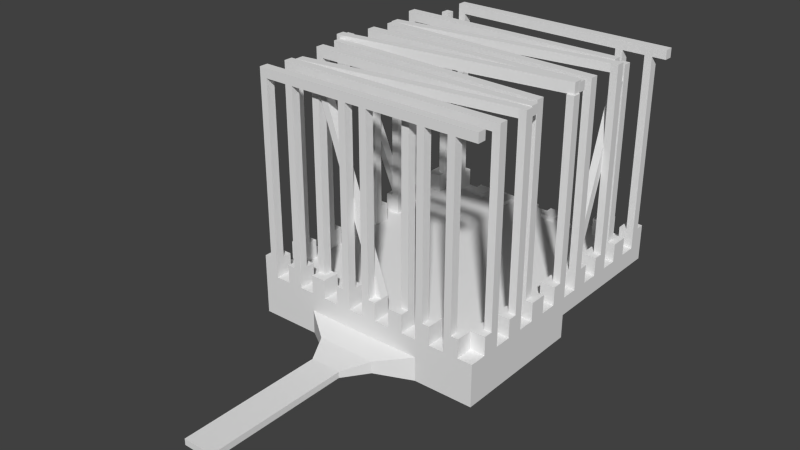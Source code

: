 # Source: Cage.blend  (saved by Blender 2.75.0; exported with 4.5.12 LTS)
import bpy
from mathutils import Matrix  # noqa: F401  (used for matrix-valued properties, if any)

bpy.ops.wm.read_factory_settings(use_empty=True)
scene = bpy.context.scene
scene.name = 'Scene'

# ---- collections
col_collection_1 = bpy.data.collections.new('Collection 1'); scene.collection.children.link(col_collection_1)

# ---- world
world_world = bpy.data.worlds.new('World'); scene.world = world_world
world_world.color = (0.05088, 0.05088, 0.05088)
world_world.use_sun_shadow = False
world_world.sun_shadow_jitter_overblur = 0.0
world_world.cycles.sampling_method = 'MANUAL'
world_world.cycles.sample_map_resolution = 256

# ---- meshes
me_cube_001 = bpy.data.meshes.new('Cube.001')
me_cube_001.from_pydata([(-3.033, -6.219, -0.06684), (-3.033, -6.219, 0.4096), (-3.033, 1.0, -0.06684), (-3.033, 1.0, 0.4096), (3.161, -6.219, -0.06684), (3.161, -6.219, 0.4096), (3.161, 1.0, -0.06684), (3.161, 1.0, 0.4096), (-3.033, -2.609, 0.4096), (0.06412, 1.0, 0.4096), (3.161, -2.609, 0.4096), (0.06412, -6.219, 0.4096), (0.4625, -11.18, -0.2965), (-3.033, -0.8047, 0.4096), (1.613, 1.0, 0.4096), (3.161, -4.414, 0.4096), (-1.484, -6.219, 0.4096), (-3.033, -4.414, 0.4096), (-1.484, 1.0, 0.4096), (3.161, -0.8047, 0.4096), (1.613, -6.219, 0.4096), (0.4625, -7.467, -0.3761), (0.4625, -11.18, -0.3761), (0.4625, -7.467, -0.4556), (0.06412, -6.786, -0.5289), (0.8292, -6.786, -0.2233), (1.613, -6.219, -0.6853), (0.06412, -0.8047, -1.077), (-3.033, 0.09765, 0.4096), (2.387, 1.0, 0.4096), (3.161, -5.316, 0.4096), (-2.259, -6.219, 0.4096), (-3.033, -3.512, 0.4096), (-0.7101, 1.0, 0.4096), (3.161, -1.707, 0.4096), (0.8383, -6.219, 0.4096), (3.161, -6.219, -0.3761), (0.06412, -7.467, -0.2965), (-3.033, -1.707, 0.4096), (0.8383, 1.0, 0.4096), (3.161, -3.512, 0.4096), (-0.7101, -6.219, 0.4096), (-3.033, -5.316, 0.4096), (-2.259, 1.0, 0.4096), (3.161, 0.09765, 0.4096), (2.387, -6.219, 0.4096), (0.06412, -11.18, -0.2965), (0.06412, -6.786, -0.2233), (-0.3343, -7.467, -0.2965), (1.613, -2.609, -0.6853), (-0.3343, -11.18, -0.3761), (0.06412, -6.219, -0.6853), (0.06412, -11.18, -0.3761), (0.8292, -6.786, -0.3761), (1.613, -6.219, -0.06684), (-0.3343, -11.18, -0.4556), (-1.484, -0.8047, -1.077), (-0.3343, -7.467, -0.3761), (1.613, -0.8047, -0.06684), (0.4625, -7.467, -0.2965), (3.161, -0.8047, -0.06684), (-1.484, -6.219, -0.3761), (1.613, -6.219, -0.3761), (1.613, 1.0, -0.06684), (0.06412, -2.609, -1.077), (1.613, -2.609, -1.077), (-3.033, -6.219, -0.3761), (-3.033, -2.609, -0.06684), (0.06412, -11.18, -0.4556), (-1.484, -2.609, -0.06684), (2.387, 0.09765, 0.4096), (-0.701, -6.786, -0.3761), (-0.701, -6.786, -0.5289), (-0.3343, -7.467, -0.4556), (-2.259, 0.09765, 0.4096), (-3.033, 0.5488, 0.4096), (2.774, 1.0, 0.4096), (3.161, -5.768, 0.4096), (-2.646, -6.219, 0.4096), (-3.033, -3.061, 0.4096), (-0.323, 1.0, 0.4096), (3.161, -2.158, 0.4096), (0.4512, -6.219, 0.4096), (-2.646, -2.609, 0.4096), (0.06412, -5.768, 0.4096), (-3.033, -1.256, 0.4096), (1.225, 1.0, 0.4096), (3.161, -3.963, 0.4096), (-1.097, -6.219, 0.4096), (-3.033, -4.865, 0.4096), (-1.871, 1.0, 0.4096), (3.161, -0.3535, 0.4096), (2.0, -6.219, 0.4096), (1.613, -5.768, 0.4096), (-2.646, -4.414, 0.4096), (-1.484, -5.768, 0.4096), (-2.646, -0.8047, 0.4096), (-3.033, -0.3535, 0.4096), (2.0, 1.0, 0.4096), (3.161, -4.865, 0.4096), (-1.871, -6.219, 0.4096), (-3.033, -3.963, 0.4096), (-1.097, 1.0, 0.4096), (3.161, -1.256, 0.4096), (1.225, -6.219, 0.4096), (-3.033, -2.158, 0.4096), (0.4512, 1.0, 0.4096), (3.161, -3.061, 0.4096), (-0.323, -6.219, 0.4096), (-3.033, -5.768, 0.4096), (-2.646, 1.0, 0.4096), (3.161, 0.5488, 0.4096), (2.774, -6.219, 0.4096), (2.774, -2.609, 0.4096), (0.06412, 0.5488, 0.4096), (2.774, -0.8047, 0.4096), (1.613, 0.5488, 0.4096), (2.774, -4.414, 0.4096), (-1.484, 0.5488, 0.4096), (-3.033, -0.8047, -0.06684), (-3.033, -2.609, -0.6853), (-0.7101, 0.5488, 0.4096), (-2.646, -1.707, 0.4096), (1.613, -0.8047, -1.077), (-1.484, 1.0, -0.06684), (-1.484, -0.8047, -0.06684), (-1.484, -6.219, -0.6853), (-0.7101, -5.768, 0.4096), (-2.646, -5.316, 0.4096), (0.06412, -6.219, -0.06684), (-2.259, -5.768, 0.4096), (0.06412, -2.609, -0.06684), (2.774, -3.512, 0.4096), (0.8292, -6.786, -0.5289), (0.4625, -11.18, -0.4556), (3.161, -6.219, -0.6853), (2.774, -5.316, 0.4096), (2.387, -5.768, 0.4096), (0.06412, -2.609, -0.6853), (0.06412, -7.467, -0.4556), (3.161, -2.609, -0.6853), (0.8383, -5.768, 0.4096), (1.613, -2.609, -0.06684), (2.774, 0.09765, 0.4096), (0.06412, -0.8047, -0.06684), (2.387, 0.5488, 0.4096), (2.774, -1.707, 0.4096), (-0.701, -6.786, -0.2233), (-1.484, -2.609, -0.6853), (-0.3343, -11.18, -0.2965), (-3.033, -6.219, -0.6853), (0.8383, 0.5488, 0.4096), (-2.646, -3.512, 0.4096), (-1.484, -2.609, -1.077), (-1.484, -6.219, -0.06684), (-2.646, 0.09765, 0.4096), (3.161, -2.609, -0.06684), (0.06412, 1.0, -0.06684), (-2.259, 0.5488, 0.4096), (-1.871, 0.5488, 0.4096), (-2.646, -0.3535, 0.4096), (-2.646, -3.963, 0.4096), (1.225, 0.5488, 0.4096), (2.774, -1.256, 0.4096), (2.774, -2.158, 0.4096), (2.774, 0.5488, 0.4096), (2.774, -0.3535, 0.4096), (1.225, -5.768, 0.4096), (0.4512, -5.768, 0.4096), (2.774, -4.865, 0.4096), (2.774, -5.768, 0.4096), (2.0, -5.768, 0.4096), (2.774, -3.061, 0.4096), (2.774, -3.963, 0.4096), (-1.871, -5.768, 0.4096), (-2.646, -5.768, 0.4096), (-0.323, -5.768, 0.4096), (-1.097, -5.768, 0.4096), (-2.646, -2.158, 0.4096), (-0.323, 0.5488, 0.4096), (-1.097, 0.5488, 0.4096), (-2.646, -1.256, 0.4096), (-2.646, -4.865, 0.4096), (2.0, 0.5488, 0.4096), (0.4512, 0.5488, 0.4096), (-2.646, -3.061, 0.4096), (-2.646, 0.5488, 0.4096), (2.774, 1.0, 0.8897), (3.161, 1.0, 0.8897), (-2.646, -6.219, 0.8897), (-3.033, -6.219, 0.8897), (-0.323, 1.0, 0.5176), (0.06412, 1.0, 0.5176), (0.4512, -6.219, 0.8897), (0.06412, -6.219, 0.8897), (-2.646, -2.609, 0.8897), (-3.033, -2.609, 0.8897), (0.06412, -5.768, 0.8897), (1.225, 1.0, 0.5176), (1.613, 1.0, 0.5176), (-1.097, -6.219, 0.8897), (-1.484, -6.219, 0.8897), (-1.871, 1.0, 0.5176), (-1.484, 1.0, 0.5176), (2.0, -6.219, 0.8897), (1.613, -6.219, 0.8897), (1.613, -5.768, 0.8897), (-2.646, -4.414, 0.8897), (-3.033, -4.414, 0.8897), (-1.484, -5.768, 0.8897), (-2.646, -0.8047, 0.8897), (-3.033, -0.8047, 0.8897), (2.0, 1.0, 0.8897), (2.387, 1.0, 0.8897), (-1.871, -6.219, 0.8897), (-2.259, -6.219, 0.8897), (-1.097, 1.0, 0.5176), (-0.7101, 1.0, 0.5176), (1.225, -6.219, 0.8897), (0.8383, -6.219, 0.8897), (0.4512, 1.0, 0.5176), (0.8383, 1.0, 0.5176), (-0.323, -6.219, 0.8897), (-0.7101, -6.219, 0.8897), (-2.646, 1.0, 0.8897), (-2.259, 1.0, 0.8897), (2.774, -6.219, 0.8897), (2.387, -6.219, 0.8897), (-2.646, -1.707, 0.8897), (-3.033, -1.707, 0.8897), (-0.7101, -5.768, 0.8897), (-2.646, -5.316, 0.8897), (-3.033, -5.316, 0.8897), (-2.259, -5.768, 0.8897), (2.387, -5.768, 0.8897), (0.8383, -5.768, 0.8897), (-2.646, -3.512, 0.8897), (-3.033, -3.512, 0.8897), (-2.646, 0.09765, 0.8897), (-3.033, 0.09765, 0.8897), (-3.033, 0.5488, 0.8897), (3.161, -5.316, 0.8897), (3.161, -5.768, 0.8897), (-3.033, -3.061, 0.8897), (3.161, -1.707, 0.8897), (3.161, -2.158, 0.8897), (-3.033, -1.256, 0.8897), (3.161, -3.512, 0.8897), (3.161, -3.963, 0.8897), (-3.033, -4.865, 0.8897), (3.161, 0.09765, 0.8897), (3.161, -0.3535, 0.8897), (-3.033, -0.3535, 0.8897), (3.161, -4.414, 0.8897), (3.161, -4.865, 0.8897), (-3.033, -3.963, 0.8897), (3.161, -0.8047, 0.8897), (3.161, -1.256, 0.8897), (-3.033, -2.158, 0.8897), (3.161, -2.609, 0.8897), (3.161, -3.061, 0.8897), (-3.033, -5.768, 0.8897), (3.161, 0.5488, 0.8897), (2.774, -2.609, 0.8897), (0.06412, 0.5488, 0.5176), (2.774, -0.8047, 0.8897), (1.613, 0.5488, 0.5176), (2.774, -4.414, 0.8897), (-1.484, 0.5488, 0.5176), (-0.7101, 0.5488, 0.5176), (2.774, -3.512, 0.8897), (2.774, -5.316, 0.8897), (2.774, 0.09765, 0.8897), (2.387, 0.5488, 0.8897), (2.774, -1.707, 0.8897), (0.8383, 0.5488, 0.5176), (-2.259, 0.5488, 0.8897), (-1.871, 0.5488, 0.5176), (-2.646, -0.3535, 0.8897), (-2.646, -3.963, 0.8897), (1.225, 0.5488, 0.5176), (2.774, -1.256, 0.8897), (2.774, -2.158, 0.8897), (2.774, 0.5488, 0.8897), (2.774, -0.3535, 0.8897), (1.225, -5.768, 0.8897), (0.4512, -5.768, 0.8897), (2.774, -4.865, 0.8897), (2.774, -5.768, 0.8897), (2.0, -5.768, 0.8897), (2.774, -3.061, 0.8897), (2.774, -3.963, 0.8897), (-1.871, -5.768, 0.8897), (-2.646, -5.768, 0.8897), (-0.323, -5.768, 0.8897), (-1.097, -5.768, 0.8897), (-2.646, -2.158, 0.8897), (-0.323, 0.5488, 0.5176), (-1.097, 0.5488, 0.5176), (-2.646, -1.256, 0.8897), (-2.646, -4.865, 0.8897), (2.0, 0.5488, 0.8897), (0.4512, 0.5488, 0.5176), (-2.646, -3.061, 0.8897), (-2.646, 0.5488, 0.8897), (2.967, 1.0, 0.8897), (-2.839, -6.219, 0.8897), (0.2577, -6.219, 0.8897), (-2.839, -2.609, 0.8897), (0.06412, -5.993, 0.8897), (-1.291, -6.219, 0.8897), (1.806, -6.219, 0.8897), (1.613, -5.993, 0.8897), (-2.839, -4.414, 0.8897), (-1.484, -5.993, 0.8897), (-2.839, -0.8047, 0.8897), (2.193, 1.0, 0.8897), (-2.065, -6.219, 0.8897), (1.032, -6.219, 0.8897), (-0.5165, -6.219, 0.8897), (-2.452, 1.0, 0.8897), (2.58, -6.219, 0.8897), (-2.839, -1.707, 0.8897), (-0.7101, -5.993, 0.8897), (-2.839, -5.316, 0.8897), (-2.259, -5.993, 0.8897), (2.387, -5.993, 0.8897), (0.8383, -5.993, 0.8897), (-2.839, -3.512, 0.8897), (-2.839, 0.09765, 0.8897), (-3.033, 0.3232, 0.8897), (3.161, -5.542, 0.8897), (-3.033, -3.286, 0.8897), (3.161, -1.933, 0.8897), (-3.033, -1.481, 0.8897), (3.161, -3.737, 0.8897), (-3.033, -5.091, 0.8897), (3.161, -0.1279, 0.8897), (-3.033, -0.5791, 0.8897), (3.161, -4.64, 0.8897), (-3.033, -4.189, 0.8897), (3.161, -1.03, 0.8897), (-3.033, -2.384, 0.8897), (3.161, -2.835, 0.8897), (-3.033, -5.993, 0.8897), (3.161, 0.7744, 0.8897), (2.967, -2.609, 0.8897), (2.967, -0.8047, 0.8897), (2.967, -4.414, 0.8897), (2.967, -3.512, 0.8897), (2.967, -5.316, 0.8897), (2.967, 0.09765, 0.8897), (2.387, 0.7744, 0.8897), (2.967, -1.707, 0.8897), (-2.259, 0.7744, 0.8897), (-2.839, -0.3535, 0.8897), (-2.646, -0.5791, 0.8897), (-2.839, -3.963, 0.8897), (-2.646, -4.189, 0.8897), (2.967, -1.256, 0.8897), (2.774, -1.03, 0.8897), (2.967, -2.158, 0.8897), (2.774, -1.933, 0.8897), (2.967, 0.5488, 0.8897), (2.774, 0.7744, 0.8897), (2.967, -0.3535, 0.8897), (2.774, -0.1279, 0.8897), (1.032, -5.768, 0.8897), (1.225, -5.993, 0.8897), (0.2577, -5.768, 0.8897), (0.4512, -5.993, 0.8897), (2.967, -4.865, 0.8897), (2.774, -4.64, 0.8897), (2.58, -5.768, 0.8897), (2.967, -5.768, 0.8897), (2.774, -5.993, 0.8897), (2.774, -5.542, 0.8897), (1.806, -5.768, 0.8897), (2.0, -5.993, 0.8897), (2.967, -3.061, 0.8897), (2.774, -2.835, 0.8897), (2.967, -3.963, 0.8897), (2.774, -3.737, 0.8897), (-2.065, -5.768, 0.8897), (-1.871, -5.993, 0.8897), (-2.839, -5.768, 0.8897), (-2.646, -5.993, 0.8897), (-0.5165, -5.768, 0.8897), (-0.323, -5.993, 0.8897), (-1.291, -5.768, 0.8897), (-1.097, -5.993, 0.8897), (-2.839, -2.158, 0.8897), (-2.646, -2.384, 0.8897), (-2.839, -1.256, 0.8897), (-2.646, -1.481, 0.8897), (-2.839, -4.865, 0.8897), (-2.646, -5.091, 0.8897), (2.193, 0.5488, 0.8897), (2.0, 0.7744, 0.8897), (-2.839, -3.061, 0.8897), (-2.646, -3.286, 0.8897), (-2.839, 0.5488, 0.8897), (-2.452, 0.5488, 0.8897), (-2.646, 0.3232, 0.8897), (-2.646, 0.7744, 0.8897), (-2.452, 0.7744, 0.8897), (-2.839, 0.3232, 0.8897), (-2.839, -3.286, 0.8897), (2.193, 0.7744, 0.8897), (-2.839, -5.091, 0.8897), (-2.839, -1.481, 0.8897), (-2.839, -2.384, 0.8897), (-1.291, -5.993, 0.8897), (-0.5165, -5.993, 0.8897), (-2.839, -5.993, 0.8897), (-2.065, -5.993, 0.8897), (2.967, -3.737, 0.8897), (2.967, -2.835, 0.8897), (1.806, -5.993, 0.8897), (2.967, -5.542, 0.8897), (2.58, -5.993, 0.8897), (2.967, -4.64, 0.8897), (0.2577, -5.993, 0.8897), (1.032, -5.993, 0.8897), (2.967, -0.1279, 0.8897), (2.967, 0.7744, 0.8897), (2.967, -1.933, 0.8897), (2.967, -1.03, 0.8897), (-2.839, -4.189, 0.8897), (-2.839, -0.5791, 0.8897), (0.2577, -6.219, 5.464), (0.06412, -6.219, 5.464), (0.06412, -5.993, 5.464), (1.806, -6.219, 5.464), (1.613, -6.219, 5.464), (1.613, -5.993, 5.464), (-2.839, -0.8047, 5.464), (-3.033, -0.8047, 5.464), (2.58, -6.219, 5.464), (2.387, -6.219, 5.464), (2.387, -5.993, 5.464), (-2.839, -3.512, 5.464), (-3.033, -3.512, 5.464), (3.161, -1.933, 5.464), (3.161, -2.158, 5.464), (3.161, 0.7744, 5.464), (3.161, 0.5488, 5.464), (2.387, 0.7744, 5.464), (2.387, 0.5488, 5.464), (-2.259, 0.7744, 5.464), (-2.259, 0.5488, 5.464), (-2.646, -4.189, 5.464), (-2.646, -4.414, 5.464), (2.967, -0.3535, 5.464), (2.774, -0.3535, 5.464), (2.774, -0.1279, 5.464), (2.967, -3.963, 5.464), (2.774, -3.963, 5.464), (2.774, -3.737, 5.464), (-1.871, -5.993, 5.464), (-1.871, -6.219, 5.464), (-2.646, -5.993, 5.464), (-2.646, -6.219, 5.464), (-0.323, -5.993, 5.464), (-0.323, -6.219, 5.464), (-1.291, -5.768, 5.464), (-1.484, -5.768, 5.464), (-2.646, -2.384, 5.464), (-2.646, -2.609, 5.464), (-2.646, -1.481, 5.464), (-2.646, -1.707, 5.464), (-2.646, -5.091, 5.464), (-2.646, -5.316, 5.464), (-2.839, -6.219, 5.464), (-2.839, -2.609, 5.464), (-2.839, -4.414, 5.464), (-1.484, -5.993, 5.464), (-2.065, -6.219, 5.464), (-0.5165, -6.219, 5.464), (-2.839, -1.707, 5.464), (-2.839, -5.316, 5.464), (3.161, -5.316, 5.464), (3.161, -5.542, 5.464), (-3.033, -3.286, 5.464), (-3.033, -0.5791, 5.464), (3.161, -4.414, 5.464), (3.161, -4.64, 5.464), (3.161, -0.8047, 5.464), (3.161, -1.03, 5.464), (3.161, -2.609, 5.464), (3.161, -2.835, 5.464), (2.967, -2.609, 5.464), (2.967, -0.8047, 5.464), (2.967, -4.414, 5.464), (2.967, -5.316, 5.464), (2.967, -2.158, 5.464), (2.967, 0.5488, 5.464), (1.225, -5.768, 5.464), (1.032, -5.768, 5.464), (1.225, -5.993, 5.464), (2.193, 0.5488, 5.464), (-2.646, 0.5488, 5.464), (-2.839, 0.5488, 5.464), (-2.452, 0.5488, 5.464), (-2.646, 0.3232, 5.464), (-2.452, 0.7744, 5.464), (-2.839, 0.3232, 5.464), (-2.839, -3.286, 5.464), (2.193, 0.7744, 5.464), (-2.839, -5.091, 5.464), (-2.839, -1.481, 5.464), (-2.839, -2.384, 5.464), (-1.291, -5.993, 5.464), (-0.5165, -5.993, 5.464), (-2.839, -5.993, 5.464), (-2.065, -5.993, 5.464), (2.967, -3.737, 5.464), (2.967, -2.835, 5.464), (1.806, -5.993, 5.464), (2.967, -5.542, 5.464), (2.58, -5.993, 5.464), (2.967, -4.64, 5.464), (0.2577, -5.993, 5.464), (1.032, -5.993, 5.464), (2.967, -0.1279, 5.464), (2.967, 0.7744, 5.464), (2.967, -1.933, 5.464), (2.967, -1.03, 5.464), (-2.839, -4.189, 5.464), (-2.839, -0.5791, 5.464), (2.967, -0.373, 5.081), (2.774, -0.373, 5.081), (2.774, -0.5986, 5.081), (2.967, -0.5986, 5.081), (-1.057, -5.768, 5.346), (-1.25, -5.768, 5.346), (-1.057, -5.993, 5.346), (-1.25, -5.993, 5.346), (-3.033, -3.335, 5.694), (-3.033, -3.109, 5.694), (-2.839, -3.109, 5.694), (-2.839, -3.335, 5.694), (-2.839, -0.8047, 5.702), (-3.033, -0.8047, 5.702), (-2.259, 0.7744, 5.702), (-2.259, 0.5488, 5.702), (-2.646, -4.189, 5.702), (-2.646, -4.414, 5.702), (-2.646, -5.993, 5.702), (-2.646, -6.219, 5.702), (-2.646, -2.384, 5.702), (-2.646, -2.609, 5.702), (-2.839, -6.219, 5.702), (-2.839, -2.609, 5.702), (-2.839, -4.414, 5.702), (-3.033, -0.5791, 5.702), (-2.452, 0.5488, 5.702), (-2.452, 0.7744, 5.702), (-2.839, -2.384, 5.702), (-2.839, -5.993, 5.702), (-2.839, -4.189, 5.702), (-2.839, -0.5791, 5.702), (3.516, 0.7744, 5.464), (3.516, 0.5488, 5.464), (3.129, -4.189, 5.464), (3.129, -4.414, 5.464), (3.129, -5.993, 5.464), (3.129, -6.219, 5.464), (3.129, -2.384, 5.464), (3.129, -2.609, 5.464), (2.936, -0.5791, 5.464), (2.936, -0.8047, 5.464), (3.516, 0.7744, 5.702), (3.516, 0.5488, 5.702), (3.129, -4.189, 5.702), (3.129, -4.414, 5.702), (3.129, -5.993, 5.702), (3.129, -6.219, 5.702), (3.129, -2.384, 5.702), (3.129, -2.609, 5.702), (2.936, -0.5791, 5.702), (2.936, -0.8047, 5.702), (3.161, -1.933, 5.685), (3.161, -2.158, 5.685), (3.161, -5.316, 5.685), (3.161, -5.542, 5.685), (3.161, -4.414, 5.685), (3.161, -4.64, 5.685), (3.161, -0.8047, 5.685), (3.161, -1.03, 5.685), (2.967, -0.8047, 5.685), (2.967, -4.414, 5.685), (2.967, -5.316, 5.685), (2.967, -2.158, 5.685), (2.967, -5.542, 5.685), (2.967, -4.64, 5.685), (2.967, -1.933, 5.685), (2.967, -1.03, 5.685), (-2.834, -1.492, 5.464), (-2.834, -1.718, 5.464), (-2.834, -1.492, 5.685), (-2.834, -1.718, 5.685), (-2.795, -1.705, 5.464), (-2.795, -1.931, 5.464), (-2.795, -1.705, 5.685), (-2.795, -1.931, 5.685), (-2.631, -5.084, 5.464), (-2.631, -5.31, 5.464), (-2.631, -5.084, 5.685), (-2.631, -5.31, 5.685), (-2.754, -5.313, 5.464), (-2.754, -5.539, 5.464), (-2.754, -5.313, 5.685), (-2.754, -5.539, 5.685), (-2.839, -3.512, 5.748), (-3.033, -3.512, 5.748), (-3.033, -3.286, 5.748), (-2.839, -3.286, 5.748), (3.127, -2.549, 5.464), (3.127, -2.774, 5.464), (3.127, -2.549, 5.748), (3.127, -2.774, 5.748), (2.967, -3.963, 5.664), (2.774, -3.963, 5.664), (2.774, -3.737, 5.664), (2.967, -3.737, 5.664), (-2.92, -3.505, 5.464), (-2.92, -3.731, 5.464), (-2.92, -3.505, 5.664), (-2.92, -3.731, 5.664)], [], [(1, 109, 42, 89, 17, 101, 32, 79, 8, 105, 38, 85, 13, 97, 28, 75, 3, 2, 119, 67, 0), (3, 110, 43, 90, 18, 102, 33, 80, 9, 106, 39, 86, 14, 98, 29, 76, 7, 6, 63, 157, 124, 2), (7, 111, 44, 91, 19, 103, 34, 81, 10, 107, 40, 87, 15, 99, 30, 77, 5, 4, 156, 60, 6), (5, 112, 45, 92, 20, 104, 35, 82, 11, 108, 41, 88, 16, 100, 31, 78, 1, 0, 154, 129, 54, 4), (58, 63, 6, 60), (186, 110, 3, 75), (185, 83, 8, 79), (184, 106, 9, 114), (183, 98, 14, 116), (139, 23, 134, 68), (182, 94, 17, 89), (181, 96, 13, 85), (72, 24, 139, 73), (180, 102, 18, 118), (24, 133, 23, 139), (179, 80, 33, 121), (178, 122, 38, 105), (21, 59, 12, 22), (51, 138, 49, 140, 135, 26), (26, 62, 53, 133), (175, 128, 42, 109), (67, 119, 125, 69), (119, 2, 124, 125), (147, 71, 57, 48), (131, 69, 153, 64), (52, 50, 55, 68), (144, 58, 123, 27), (142, 131, 64, 65), (165, 76, 29, 145), (73, 139, 68, 55), (53, 25, 59, 21), (162, 86, 39, 151), (161, 152, 32, 101), (160, 155, 28, 97), (125, 124, 157, 144), (159, 90, 43, 158), (69, 125, 56, 153), (153, 56, 27, 64), (167, 141, 235, 367, 285), (131, 142, 49, 138), (89, 42, 232, 336, 249), (144, 157, 63, 58), (156, 4, 36, 135, 140), (179, 114, 264, 297), (142, 156, 140, 49), (129, 154, 147, 47), (46, 149, 50, 52), (4, 54, 62, 36), (42, 128, 231, 324, 232), (48, 57, 50, 149), (34, 103, 163, 146), (143, 166, 284, 366, 272), (10, 81, 164, 113), (87, 40, 247, 335, 248), (143, 165, 145, 70), (44, 111, 165, 143), (127, 41, 223, 323, 230), (47, 147, 48, 37), (19, 91, 166, 115), (166, 91, 251, 365, 284), (12, 46, 52, 22), (13, 96, 210, 315, 211), (20, 93, 167, 104), (71, 72, 73, 57), (83, 178, 296, 392, 195), (35, 141, 168, 82), (61, 126, 72, 71), (30, 99, 169, 136), (85, 38, 229, 334, 246), (30, 136, 271, 350, 241), (5, 77, 170, 112), (76, 165, 283, 364, 187), (95, 16, 201, 314, 209), (45, 137, 171, 92), (154, 61, 71, 147), (40, 107, 172, 132), (178, 105, 258, 391, 296), (37, 48, 149, 46), (15, 87, 173, 117), (165, 111, 262, 363, 283), (54, 129, 47, 25), (17, 94, 207, 313, 208), (16, 95, 174, 100), (150, 120, 148, 138, 51, 126), (88, 177, 295, 390, 200), (31, 130, 175, 78), (0, 67, 120, 150, 66), (81, 34, 244, 333, 245), (11, 84, 176, 108), (40, 132, 270, 349, 247), (41, 127, 177, 88), (51, 26, 133, 24), (146, 164, 282, 362, 274), (57, 73, 55, 50), (69, 131, 138, 148), (36, 62, 26, 135), (133, 53, 21, 23), (177, 95, 209, 389, 295), (64, 27, 123, 65), (61, 66, 150, 126), (93, 20, 205, 312, 206), (38, 122, 228, 322, 229), (62, 54, 25, 53), (58, 142, 65, 123), (79, 32, 237, 332, 243), (142, 58, 60, 156), (67, 69, 148, 120), (154, 0, 66, 61), (126, 51, 24, 72), (125, 144, 27, 56), (164, 81, 245, 361, 282), (25, 47, 37, 59), (22, 52, 68, 134), (108, 176, 294, 388, 222), (77, 30, 241, 331, 242), (23, 21, 22, 134), (59, 37, 46, 12), (115, 163, 281, 360, 265), (74, 158, 186, 155), (176, 127, 230, 387, 294), (268, 203, 202, 277), (429, 355, 252, 338), (428, 357, 255, 340), (266, 199, 198, 280), (427, 347, 265, 360), (362, 426, 533, 532), (425, 305, 187, 364), (424, 351, 272, 366), (423, 367, 235, 327), (422, 369, 197, 309), (421, 348, 267, 372), (420, 373, 234, 326), (419, 350, 271, 376), (418, 377, 206, 312), (417, 346, 263, 380), (416, 349, 270, 382), (415, 383, 233, 325), (414, 385, 261, 344), (413, 387, 230, 323), (415, 317, 477, 515), (411, 391, 258, 342), (264, 192, 191, 297), (269, 217, 216, 298), (334, 410, 541, 538), (409, 395, 249, 336), (408, 316, 212, 398), (275, 221, 220, 302), (407, 399, 243, 332), (406, 401, 240, 330), (405, 320, 224, 404), (130, 31, 215, 325, 233), (80, 179, 297, 191), (29, 98, 212, 316, 213), (91, 44, 250, 337, 251), (44, 143, 272, 351, 250), (104, 167, 285, 368, 218), (180, 121, 269, 298), (31, 100, 214, 317, 215), (145, 29, 213, 352, 273), (168, 84, 197, 369, 286), (34, 146, 274, 353, 244), (102, 180, 298, 216), (33, 102, 216, 217), (181, 85, 246, 393, 299), (82, 168, 286, 370, 193), (35, 104, 218, 318, 219), (97, 13, 211, 338, 252), (7, 76, 187, 305, 188), (122, 181, 299, 394, 228), (137, 45, 227, 326, 234), (99, 15, 253, 339, 254), (169, 99, 254, 371, 287), (151, 39, 221, 275), (182, 89, 249, 395, 300), (39, 106, 220, 221), (101, 17, 208, 340, 255), (117, 169, 287, 372, 267), (128, 182, 300, 396, 231), (170, 137, 234, 373, 288), (141, 35, 219, 327, 235), (41, 108, 222, 319, 223), (103, 19, 256, 341, 257), (1, 78, 189, 306, 190), (170, 77, 242, 374, 288), (112, 170, 288, 375, 226), (43, 110, 224, 320, 225), (105, 8, 196, 342, 258), (136, 170, 288, 376, 271), (183, 145, 273, 397, 301), (171, 93, 206, 377, 289), (9, 80, 191, 192), (158, 43, 225, 354, 276), (45, 112, 226, 321, 227), (107, 10, 259, 343, 260), (98, 183, 301, 398, 212), (92, 171, 289, 378, 204), (11, 82, 193, 307, 194), (159, 118, 268, 277), (109, 1, 190, 344, 261), (8, 83, 195, 308, 196), (184, 151, 275, 302), (90, 159, 277, 202), (111, 7, 188, 345, 262), (84, 11, 194, 309, 197), (172, 107, 260, 379, 290), (106, 184, 302, 220), (160, 97, 252, 355, 278), (185, 79, 243, 399, 303), (10, 113, 263, 346, 259), (113, 172, 290, 380, 263), (114, 9, 192, 264), (14, 86, 198, 199), (96, 160, 278, 356, 210), (152, 185, 303, 400, 236), (19, 115, 265, 347, 256), (173, 87, 248, 381, 291), (116, 14, 199, 266), (16, 88, 200, 310, 201), (161, 101, 255, 357, 279), (186, 75, 240, 401, 304), (15, 117, 267, 348, 253), (132, 173, 291, 382, 270), (186, 158, 276, 402, 304), (118, 18, 203, 268), (18, 90, 202, 203), (32, 152, 236, 328, 237), (94, 161, 279, 358, 207), (155, 186, 304, 403, 238), (174, 130, 233, 383, 292), (110, 186, 304, 404, 224), (20, 92, 204, 311, 205), (121, 33, 217, 269), (100, 174, 292, 384, 214), (162, 116, 266, 280), (28, 155, 238, 329, 239), (175, 109, 261, 385, 293), (86, 162, 280, 198), (78, 175, 293, 386, 189), (163, 103, 257, 359, 281), (75, 28, 239, 330, 240), (402, 405, 404, 304), (358, 428, 528, 451), (354, 225, 320, 405), (329, 406, 330, 239), (238, 403, 406, 329), (384, 415, 515, 459), (343, 259, 489, 490), (236, 400, 407, 328), (400, 303, 399, 407), (397, 408, 398, 301), (347, 427, 527, 492), (352, 213, 316, 408), (324, 409, 336, 232), (341, 256, 487, 488), (396, 300, 395, 409), (322, 410, 334, 229), (414, 306, 473, 514), (394, 299, 393, 410), (308, 411, 342, 196), (427, 341, 488, 527), (392, 296, 391, 411), (310, 412, 314, 201), (200, 390, 412, 310), (390, 295, 389, 412), (319, 413, 323, 223), (386, 414, 514, 461), (388, 294, 387, 413), (306, 414, 344, 190), (339, 253, 485, 486), (386, 293, 385, 414), (317, 415, 325, 215), (338, 211, 437, 484), (384, 292, 383, 415), (207, 358, 451, 452), (248, 335, 416, 381), (335, 247, 349, 416), (379, 417, 380, 290), (260, 343, 417, 379), (211, 315, 436, 437), (426, 361, 495, 526), (204, 378, 418, 311), (378, 289, 377, 418), (374, 419, 376, 288), (242, 331, 419, 374), (413, 319, 478, 513), (333, 426, 526, 443), (226, 375, 420, 321), (375, 288, 373, 420), (371, 421, 372, 287), (254, 339, 421, 371), (388, 413, 513, 463), (312, 205, 434, 435), (193, 370, 422, 307), (370, 286, 534, 536), (318, 423, 327, 219), (218, 368, 423, 318), (412, 389, 465, 512), (205, 311, 433, 434), (251, 337, 424, 365), (337, 250, 351, 424), (363, 425, 364, 283), (425, 363, 496, 525), (345, 188, 305, 425), (361, 426, 362, 282), (332, 237, 442, 483), (333, 244, 353, 426), (359, 427, 360, 281), (257, 341, 427, 359), (345, 425, 525, 445), (313, 428, 340, 208), (276, 354, 449, 450), (358, 279, 357, 428), (331, 241, 481, 482), (210, 356, 429, 315), (356, 278, 355, 429), (512, 465, 466, 476), (548, 549, 577, 576), (504, 501, 502, 506), (507, 483, 616, 617), (448, 447, 508, 500), (472, 471, 509, 480), (470, 469, 510, 479), (484, 437, 543, 555), (464, 463, 513, 478), (437, 436, 542, 543), (460, 459, 515, 477), (458, 457, 627, 626), (490, 489, 491, 517), (433, 518, 435, 434), (486, 485, 586, 587), (438, 520, 440, 439), (527, 488, 589, 597), (430, 522, 432, 431), (499, 497, 498, 523), (453, 524, 455, 454), (446, 445, 525, 496), (594, 592, 612, 613), (495, 444, 583, 593), (475, 452, 547, 554), (511, 474, 553, 558), (428, 313, 475, 528), (227, 321, 438, 439), (397, 273, 448, 500), (259, 346, 491, 489), (416, 382, 458, 516), (284, 365, 453, 454), (429, 338, 484, 529), (256, 347, 492, 487), (366, 284, 454, 455), (253, 348, 493, 485), (381, 416, 516, 456), (315, 429, 529, 436), (304, 401, 502, 501), (326, 227, 439, 440), (241, 350, 494, 481), (402, 276, 450, 503), (417, 343, 490, 517), (403, 304, 501, 504), (237, 328, 441, 442), (346, 417, 517, 491), (418, 312, 435, 518), (354, 405, 505, 449), (405, 402, 503, 505), (311, 418, 518, 433), (245, 333, 443, 444), (306, 189, 462, 473), (406, 403, 504, 506), (419, 331, 482, 519), (308, 195, 468, 474), (401, 406, 506, 502), (361, 245, 444, 495), (350, 419, 519, 494), (407, 332, 483, 507), (420, 326, 440, 520), (291, 381, 456, 457), (363, 262, 446, 496), (382, 291, 457, 458), (328, 407, 507, 441), (321, 420, 520, 438), (313, 207, 452, 475), (209, 314, 476, 466), (214, 384, 459, 460), (352, 408, 508, 447), (285, 367, 498, 497), (421, 339, 486, 521), (189, 386, 461, 462), (408, 397, 500, 508), (368, 285, 497, 499), (317, 214, 460, 477), (262, 345, 445, 446), (348, 421, 521, 493), (222, 388, 463, 464), (422, 309, 432, 522), (319, 222, 464, 478), (396, 409, 509, 471), (389, 209, 466, 465), (409, 324, 480, 509), (307, 422, 522, 430), (322, 228, 470, 479), (195, 392, 467, 468), (394, 410, 510, 469), (423, 368, 499, 523), (324, 231, 472, 480), (410, 322, 479, 510), (367, 423, 523, 498), (424, 366, 455, 524), (194, 307, 430, 431), (392, 411, 511, 467), (228, 394, 469, 470), (411, 308, 474, 511), (273, 352, 447, 448), (365, 424, 524, 453), (309, 194, 431, 432), (231, 396, 471, 472), (314, 412, 512, 476), (533, 530, 531, 532), (353, 274, 531, 530), (274, 362, 532, 531), (426, 353, 530, 533), (536, 534, 535, 537), (369, 422, 537, 535), (422, 370, 536, 537), (286, 369, 535, 534), (541, 540, 539, 538), (410, 393, 540, 541), (393, 246, 539, 540), (246, 334, 538, 539), (132, 172, 113, 164, 146, 163, 115, 166, 143, 70, 145, 183, 116, 162, 151, 184, 114, 179, 121, 180, 118, 159, 158, 74, 155, 160, 96, 181, 122, 178, 83, 185, 152, 161, 94, 182, 128, 175, 130, 174, 95, 177, 127, 176, 84, 168, 141, 167, 93, 171, 137, 170, 136, 169, 117, 173), (545, 544, 557, 556), (551, 550, 558, 553), (549, 548, 559, 552), (547, 546, 560, 554), (542, 561, 555, 543), (449, 505, 557, 544), (452, 451, 564, 565), (505, 503, 556, 557), (451, 528, 560, 546), (528, 475, 554, 560), (461, 514, 559, 548), (529, 484, 555, 561), (473, 462, 549, 552), (514, 473, 552, 559), (546, 547, 575, 574), (474, 468, 551, 553), (467, 511, 558, 550), (545, 450, 563, 573), (542, 436, 571, 581), (503, 450, 545, 556), (565, 564, 574, 575), (569, 568, 578, 579), (571, 570, 580, 581), (567, 566, 576, 577), (563, 562, 572, 573), (550, 551, 579, 578), (561, 542, 581, 580), (468, 467, 568, 569), (451, 546, 574, 564), (461, 548, 576, 566), (529, 561, 580, 570), (449, 544, 572, 562), (547, 452, 565, 575), (549, 462, 567, 577), (467, 550, 578, 568), (436, 529, 570, 571), (544, 545, 573, 572), (462, 461, 566, 567), (551, 468, 569, 579), (450, 449, 562, 563), (585, 584, 592, 594), (587, 586, 591, 595), (583, 582, 596, 593), (589, 588, 590, 597), (527, 597, 601, 599), (488, 487, 588, 589), (444, 443, 582, 583), (521, 486, 587, 595), (521, 595, 609, 607), (487, 492, 590, 588), (482, 481, 584, 585), (485, 493, 591, 586), (443, 526, 596, 582), (481, 494, 592, 584), (519, 482, 585, 594), (526, 495, 603, 602), (598, 599, 601, 600), (597, 590, 600, 601), (590, 492, 598, 600), (492, 527, 599, 598), (602, 603, 605, 604), (596, 526, 602, 604), (495, 593, 605, 603), (593, 596, 604, 605), (606, 607, 609, 608), (493, 521, 607, 606), (591, 493, 606, 608), (595, 591, 608, 609), (610, 611, 613, 612), (519, 594, 613, 611), (592, 494, 610, 612), (494, 519, 611, 610), (614, 617, 616, 615), (483, 442, 615, 616), (614, 441, 619, 621), (442, 441, 614, 615), (619, 618, 620, 621), (507, 617, 620, 618), (617, 614, 621, 620), (441, 507, 618, 619), (622, 625, 624, 623), (516, 458, 624, 625), (457, 456, 622, 623), (456, 516, 625, 622), (626, 627, 629, 628), (457, 623, 629, 627), (624, 458, 626, 628), (623, 624, 628, 629)])
_uv = me_cube_001.uv_layers.new(name='UVMap')
_uv.uv.foreach_set('vector', [0.2054, 7.034e-07, 0.2054, 0.0128, 0.2054, 0.0256, 0.2054, 0.03839, 0.2054, 0.05119, 0.2054, 0.06399, 0.2054, 0.07679, 0.2054, 0.08959, 0.2054, 0.1024, 0.2054, 0.1152, 0.2054, 0.128, 0.2054, 0.1408, 0.2054, 0.1536, 0.2054, 0.1664, 0.2054, 0.1792, 0.2054, 0.192, 0.2054, 0.2048, 0.192, 0.2048, 0.192, 0.1536, 0.192, 0.1024, 0.192, 1.393e-06, 0.3372, 0.5852, 0.3372, 0.5743, 0.3372, 0.5633, 0.3372, 0.5523, 0.3372, 0.5413, 0.3372, 0.5303, 0.3372, 0.5194, 0.3372, 0.5084, 0.3372, 0.4974, 0.3372, 0.4864, 0.3372, 0.4754, 0.3372, 0.4645, 0.3372, 0.4535, 0.3372, 0.4425, 0.3372, 0.4315, 0.3372, 0.4205, 0.3372, 0.4095, 0.3507, 0.4095, 0.3507, 0.4535, 0.3507, 0.4974, 0.3507, 0.5413, 0.3507, 0.5852, 0.2054, 0.2048, 0.2054, 0.2176, 0.2054, 0.2304, 0.2054, 0.2432, 0.2054, 0.256, 0.2054, 0.2688, 0.2054, 0.2816, 0.2054, 0.2944, 0.2054, 0.3072, 0.2054, 0.32, 0.2054, 0.3328, 0.2054, 0.3456, 0.2054, 0.3583, 0.2054, 0.3711, 0.2054, 0.3839, 0.2054, 0.3967, 0.2054, 0.4095, 0.192, 0.4095, 0.192, 0.3072, 0.192, 0.256, 0.192, 0.2048, 0.1746, 0.2743, 0.1636, 0.2743, 0.1527, 0.2743, 0.1418, 0.2743, 0.1309, 0.2743, 0.12, 0.2743, 0.1091, 0.2743, 0.09819, 0.2743, 0.08728, 0.2743, 0.07637, 0.2743, 0.06546, 0.2743, 0.05455, 0.2743, 0.04364, 0.2743, 0.03273, 0.2743, 0.02182, 0.2743, 0.01091, 0.2743, 5.376e-08, 0.2743, 3.36e-08, 0.2608, 0.04364, 0.2608, 0.08728, 0.2608, 0.1309, 0.2608, 0.1746, 0.2608, 0.8415, 0.04393, 0.7906, 0.04393, 0.7906, 1.353e-08, 0.8415, 1.353e-08, 0.5667, 0.1876, 0.5667, 0.1748, 0.5776, 0.1748, 0.5776, 0.1876, 0.5178, 0.32, 0.5178, 0.3072, 0.5287, 0.3072, 0.5287, 0.32, 0.4305, 0.2176, 0.4305, 0.2048, 0.4414, 0.2048, 0.4414, 0.2176, 0.3868, 0.2176, 0.3868, 0.2048, 0.3977, 0.2048, 0.3977, 0.2176, 0.08728, 0.1053, 0.07605, 0.1053, 0.07605, 0.0, 0.08728, 0.0, 0.5178, 0.3712, 0.5178, 0.3584, 0.5287, 0.3584, 0.5287, 0.3712, 0.5178, 0.2688, 0.5178, 0.256, 0.5287, 0.256, 0.5287, 0.2688, 0.1088, 0.1247, 0.08728, 0.1247, 0.08728, 0.1053, 0.09851, 0.1053, 0.4741, 0.2176, 0.4741, 0.2048, 0.485, 0.2048, 0.485, 0.2176, 0.08728, 0.1247, 0.06572, 0.1247, 0.07605, 0.1053, 0.08728, 0.1053, 0.4523, 0.2176, 0.4523, 0.2048, 0.4632, 0.2048, 0.4632, 0.2176, 0.5178, 0.2944, 0.5178, 0.2816, 0.5287, 0.2816, 0.5287, 0.2944, 0.9418, 0.3101, 0.9396, 0.3101, 0.9396, 0.2048, 0.9418, 0.2048, 0.08728, 0.1409, 0.08728, 0.2432, 0.04364, 0.2432, 6.719e-09, 0.2432, 0.0, 0.1409, 0.04364, 0.1409, 0.1309, 0.2432, 0.1309, 0.252, 0.1088, 0.252, 0.1088, 0.2477, 0.5178, 0.3968, 0.5178, 0.384, 0.5287, 0.384, 0.5287, 0.3968, 0.8923, 0.1757, 0.8415, 0.1757, 0.8415, 0.1318, 0.8923, 0.1318, 0.8415, 0.1757, 0.7906, 0.1757, 0.7906, 0.1318, 0.8415, 0.1318, 0.9416, 0.7068, 0.9373, 0.7068, 0.9373, 0.6874, 0.9395, 0.6874, 0.3237, 0.6292, 0.3237, 0.5852, 0.3522, 0.5852, 0.3522, 0.6292, 0.6182, 0.3854, 0.6182, 0.3741, 0.6204, 0.3741, 0.6204, 0.3854, 0.1666, 0.644, 0.1666, 0.688, 0.1381, 0.688, 0.1381, 0.644, 0.3237, 0.6731, 0.3237, 0.6292, 0.3522, 0.6292, 0.3522, 0.6731, 0.365, 0.2176, 0.365, 0.2048, 0.3759, 0.2048, 0.3759, 0.2176, 0.09851, 0.1053, 0.08728, 0.1053, 0.08728, 0.0, 0.09851, 0.0, 0.9419, 0.3295, 0.9375, 0.3295, 0.9396, 0.3101, 0.9418, 0.3101, 0.4087, 0.2176, 0.4087, 0.2048, 0.4196, 0.2048, 0.4196, 0.2176, 0.5178, 0.3456, 0.5178, 0.3328, 0.5287, 0.3328, 0.5287, 0.3456, 0.5178, 0.2432, 0.5178, 0.2304, 0.5287, 0.2304, 0.5287, 0.2432, 0.8415, 0.1318, 0.7906, 0.1318, 0.7906, 0.08785, 0.8415, 0.08785, 0.4959, 0.2176, 0.4959, 0.2048, 0.5068, 0.2048, 0.5068, 0.2176, 0.3524, 0.8401, 0.3524, 0.8913, 0.3239, 0.8913, 0.3239, 0.8401, 0.05084, 0.8619, 1.344e-08, 0.8619, 6.719e-09, 0.8179, 0.05084, 0.8179, 0.9221, 0.7254, 0.9112, 0.7254, 0.9112, 0.7118, 0.9166, 0.7118, 0.9221, 0.7118, 0.1666, 0.5123, 0.1666, 0.5562, 0.1491, 0.5562, 0.1491, 0.5123, 0.2054, 0.03839, 0.2054, 0.0256, 0.2189, 0.0256, 0.2189, 0.032, 0.2189, 0.03839, 0.8415, 0.08785, 0.7906, 0.08785, 0.7906, 0.04393, 0.8415, 0.04393, 0.192, 0.3072, 0.192, 0.4095, 0.1833, 0.4095, 0.1746, 0.4095, 0.1746, 0.3072, 0.3507, 0.5705, 0.3507, 0.5595, 0.3537, 0.5595, 0.3537, 0.5705, 0.1666, 0.5562, 0.1666, 0.6001, 0.1491, 0.6001, 0.1491, 0.5562, 0.8312, 0.582, 0.8748, 0.582, 0.8528, 0.5982, 0.8312, 0.5982, 0.6159, 0.3854, 0.6159, 0.3741, 0.6182, 0.3741, 0.6182, 0.3854, 0.1746, 0.2608, 0.1309, 0.2608, 0.1309, 0.252, 0.1746, 0.252, 0.1253, 0.9174, 0.1144, 0.9174, 0.1144, 0.9038, 0.1199, 0.9038, 0.1253, 0.9038, 0.9395, 0.6874, 0.9373, 0.6874, 0.9373, 0.582, 0.9395, 0.582, 0.3541, 0.2816, 0.3541, 0.2688, 0.365, 0.2688, 0.365, 0.2816, 0.8389, 0.2048, 0.8516, 0.2048, 0.8516, 0.2184, 0.8452, 0.2184, 0.8389, 0.2184, 0.3541, 0.3072, 0.3541, 0.2944, 0.365, 0.2944, 0.365, 0.3072, 0.2054, 0.3456, 0.2054, 0.3328, 0.2189, 0.3328, 0.2189, 0.3392, 0.2189, 0.3455, 0.365, 0.2304, 0.365, 0.2176, 0.3759, 0.2176, 0.3759, 0.2304, 0.3541, 0.2304, 0.3541, 0.2176, 0.365, 0.2176, 0.365, 0.2304, 0.3813, 0.1884, 0.394, 0.1884, 0.394, 0.202, 0.3877, 0.202, 0.3813, 0.202, 0.8312, 0.5982, 0.8528, 0.5982, 0.8424, 0.6175, 0.8312, 0.6175, 0.3541, 0.256, 0.3541, 0.2432, 0.365, 0.2432, 0.365, 0.256, 0.933, 0.7254, 0.9221, 0.7254, 0.9221, 0.7118, 0.9276, 0.7118, 0.933, 0.7118, 0.6159, 0.3967, 0.6159, 0.3854, 0.6182, 0.3854, 0.6182, 0.3967, 0.5287, 0.3741, 0.5287, 0.3631, 0.5422, 0.3631, 0.5422, 0.3686, 0.5422, 0.3741, 0.3977, 0.4096, 0.3977, 0.3968, 0.4087, 0.3968, 0.4087, 0.4096, 0.9373, 0.7068, 0.933, 0.7068, 0.935, 0.6874, 0.9373, 0.6874, 0.3224, 0.8955, 0.3097, 0.8955, 0.3097, 0.8819, 0.3161, 0.8819, 0.3224, 0.8819, 0.4196, 0.4096, 0.4196, 0.3968, 0.4305, 0.3968, 0.4305, 0.4096, 0.04364, 0.252, 0.04364, 0.2432, 0.06567, 0.2477, 0.06567, 0.252, 0.3541, 0.384, 0.3541, 0.3712, 0.365, 0.3712, 0.365, 0.384, 0.2054, 0.1408, 0.2054, 0.128, 0.2189, 0.128, 0.2189, 0.1344, 0.2189, 0.1408, 0.3232, 0.5843, 0.3232, 0.5953, 0.3097, 0.5953, 0.3097, 0.5898, 0.3097, 0.5843, 0.5396, 0.3869, 0.5396, 0.3741, 0.5505, 0.3741, 0.5505, 0.3869, 0.3686, 0.1884, 0.3813, 0.1884, 0.3813, 0.202, 0.3749, 0.202, 0.3686, 0.202, 0.8923, 0.0, 0.905, 6.637e-07, 0.905, 0.01362, 0.8987, 0.01362, 0.8923, 0.01362, 0.3759, 0.4096, 0.3759, 0.3968, 0.3868, 0.3968, 0.3868, 0.4096, 0.04364, 0.2608, 0.04364, 0.252, 0.06567, 0.252, 0.06567, 0.2563, 0.3541, 0.3328, 0.3541, 0.32, 0.365, 0.32, 0.365, 0.3328, 0.523, 0.1748, 0.534, 0.1748, 0.534, 0.1884, 0.5285, 0.1884, 0.523, 0.1884, 0.8312, 0.6175, 0.8424, 0.6175, 0.8424, 0.7228, 0.8312, 0.7228, 0.3541, 0.3584, 0.3541, 0.3456, 0.365, 0.3456, 0.365, 0.3584, 0.9159, 0.1434, 0.905, 0.1434, 0.905, 0.1298, 0.9105, 0.1298, 0.9159, 0.1298, 0.7876, 0.582, 0.8312, 0.582, 0.8312, 0.5982, 0.8096, 0.5982, 3.36e-09, 0.5992, 0.0, 0.5882, 0.01353, 0.5882, 0.01353, 0.5937, 0.01353, 0.5992, 0.485, 0.4096, 0.485, 0.3968, 0.4959, 0.3968, 0.4959, 0.4096, 0.1746, 0.1409, 0.1746, 0.2432, 0.1309, 0.2432, 0.08728, 0.2432, 0.08728, 0.1409, 0.1309, 0.1409, 0.4194, 0.1748, 0.4322, 0.1748, 0.4322, 0.1884, 0.4258, 0.1884, 0.4194, 0.1884, 0.5068, 0.4096, 0.5068, 0.3968, 0.5178, 0.3968, 0.5178, 0.4096, 0.192, 1.393e-06, 0.192, 0.1024, 0.1746, 0.1024, 0.1746, 2.354e-06, 0.1833, 1.867e-06, 0.2054, 0.2944, 0.2054, 0.2816, 0.2189, 0.2816, 0.2189, 0.288, 0.2189, 0.2944, 0.4414, 0.4096, 0.4414, 0.3968, 0.4523, 0.3968, 0.4523, 0.4096, 0.4667, 0.202, 0.4558, 0.202, 0.4558, 0.1884, 0.4612, 0.1884, 0.4667, 0.1884, 0.4632, 0.4096, 0.4632, 0.3968, 0.4741, 0.3968, 0.4741, 0.4096, 0.08728, 0.1409, 0.04364, 0.1409, 0.06572, 0.1247, 0.08728, 0.1247, 0.3396, 0.8109, 0.3274, 0.8144, 0.3237, 0.8013, 0.3298, 0.7996, 0.3359, 0.7978, 0.9373, 0.6874, 0.935, 0.6874, 0.935, 0.582, 0.9373, 0.582, 0.1666, 0.4683, 0.1666, 0.5123, 0.1491, 0.5123, 0.1491, 0.4683, 0.1746, 0.252, 0.1309, 0.252, 0.1309, 0.2432, 0.1746, 0.2432, 0.9462, 0.3295, 0.9419, 0.3295, 0.9418, 0.3101, 0.9441, 0.3101, 0.9133, 0.2048, 0.9242, 0.2048, 0.9242, 0.2184, 0.9188, 0.2184, 0.9133, 0.2184, 0.05084, 0.8179, 6.719e-09, 0.8179, 0.0, 0.774, 0.05084, 0.774, 0.04364, 0.252, 1.344e-08, 0.252, 0.0, 0.2432, 0.04364, 0.2432, 0.8643, 0.2048, 0.877, 0.2048, 0.877, 0.2184, 0.8706, 0.2184, 0.8643, 0.2184, 0.9269, 0.1434, 0.9159, 0.1434, 0.9159, 0.1298, 0.9214, 0.1298, 0.9269, 0.1298, 0.1309, 0.252, 0.1309, 0.2608, 0.1088, 0.2563, 0.1088, 0.252, 0.1666, 0.8357, 0.1666, 0.8869, 0.1381, 0.8869, 0.1381, 0.8357, 0.2054, 0.08959, 0.2054, 0.07679, 0.2189, 0.07679, 0.2189, 0.08319, 0.2189, 0.08959, 0.8923, 0.04393, 0.8415, 0.04393, 0.8415, 1.353e-08, 0.8923, 0.0, 0.1666, 0.4244, 0.1666, 0.4683, 0.1491, 0.4683, 0.1491, 0.4244, 0.04364, 0.2608, 3.36e-08, 0.2608, 1.344e-08, 0.252, 0.04364, 0.252, 0.1309, 0.1409, 0.08728, 0.1409, 0.08728, 0.1247, 0.1088, 0.1247, 0.1666, 0.6001, 0.1666, 0.644, 0.1381, 0.644, 0.1381, 0.6001, 0.6519, 0.74, 0.6519, 0.751, 0.6384, 0.751, 0.6384, 0.7455, 0.6384, 0.74, 0.8096, 0.5982, 0.8312, 0.5982, 0.8312, 0.6175, 0.82, 0.6175, 0.6182, 0.3967, 0.6182, 0.3854, 0.6204, 0.3854, 0.6204, 0.3967, 0.08899, 0.9174, 0.07627, 0.9174, 0.07627, 0.9038, 0.08263, 0.9038, 0.08899, 0.9038, 0.2054, 0.3967, 0.2054, 0.3839, 0.2189, 0.3839, 0.2189, 0.3903, 0.2189, 0.3967, 0.9441, 0.3101, 0.9418, 0.3101, 0.9418, 0.2048, 0.9441, 0.2048, 0.82, 0.6175, 0.8312, 0.6175, 0.8312, 0.7228, 0.82, 0.7228, 0.4322, 0.1748, 0.4449, 0.1748, 0.4449, 0.1884, 0.4385, 0.1884, 0.4322, 0.1884, 0.5068, 0.2304, 0.5068, 0.2176, 0.5178, 0.2176, 0.5178, 0.2304, 0.5012, 0.1884, 0.4903, 0.1884, 0.4903, 0.1748, 0.4958, 0.1748, 0.5012, 0.1748, 0.5832, 0.3869, 0.5832, 0.3741, 0.5941, 0.3741, 0.5941, 0.3869, 0.5703, 0.1948, 0.5703, 0.1884, 0.5758, 0.1884, 0.5758, 0.1948, 0.545, 0.3941, 0.545, 0.3877, 0.5505, 0.3877, 0.5505, 0.3941, 0.5776, 0.1876, 0.5776, 0.1748, 0.5885, 0.1748, 0.5885, 0.1876, 0.594, 0.1812, 0.594, 0.1748, 0.5994, 0.1748, 0.5994, 0.1812, 0.97, 1.0, 0.9645, 1.0, 0.9645, 0.8811, 0.97, 0.8811, 0.6031, 0.1948, 0.6031, 0.1884, 0.6085, 0.1884, 0.6085, 0.1948, 0.5996, 0.3933, 0.5996, 0.3869, 0.605, 0.3869, 0.605, 0.3933, 0.5485, 0.1948, 0.5485, 0.1884, 0.554, 0.1884, 0.554, 0.1948, 0.6137, 0.4077, 0.6137, 0.4013, 0.6192, 0.4013, 0.6192, 0.4077, 0.5996, 0.3805, 0.5996, 0.3741, 0.605, 0.3741, 0.605, 0.3805, 0.5376, 0.1948, 0.5376, 0.1884, 0.5431, 0.1884, 0.5431, 0.1948, 0.6105, 0.3805, 0.6105, 0.3741, 0.6159, 0.3741, 0.6159, 0.3805, 0.5594, 0.1948, 0.5594, 0.1884, 0.5649, 0.1884, 0.5649, 0.1948, 0.6105, 0.3933, 0.6105, 0.3869, 0.6159, 0.3869, 0.6159, 0.3933, 0.614, 0.1948, 0.614, 0.1884, 0.6194, 0.1884, 0.6194, 0.1948, 0.5559, 0.3805, 0.5559, 0.3741, 0.5614, 0.3741, 0.5614, 0.3805, 0.5394, 0.1812, 0.5394, 0.1748, 0.5449, 0.1748, 0.5449, 0.1812, 0.5503, 0.1812, 0.5503, 0.1748, 0.5558, 0.1748, 0.5558, 0.1812, 0.9649, 0.0, 0.9712, 3.399e-07, 0.9712, 0.1298, 0.9649, 0.1298, 0.5668, 0.3805, 0.5668, 0.3741, 0.5723, 0.3741, 0.5723, 0.3805, 0.5758, 0.2012, 0.5758, 0.1884, 0.5867, 0.1884, 0.5867, 0.2012, 0.5723, 0.3869, 0.5723, 0.3741, 0.5832, 0.3741, 0.5832, 0.3869, 0.9852, 0.7184, 0.9798, 0.7184, 0.9798, 0.582, 0.9852, 0.582, 0.6049, 0.1812, 0.6049, 0.1748, 0.6103, 0.1748, 0.6103, 0.1812, 0.5887, 0.3933, 0.5887, 0.3869, 0.5941, 0.3869, 0.5941, 0.3933, 0.5723, 0.3997, 0.5723, 0.3869, 0.5832, 0.3869, 0.5832, 0.3997, 0.5612, 0.1812, 0.5612, 0.1748, 0.5667, 0.1748, 0.5667, 0.1812, 0.5668, 0.3933, 0.5668, 0.3869, 0.5723, 0.3869, 0.5723, 0.3933, 0.5922, 0.1948, 0.5922, 0.1884, 0.5976, 0.1884, 0.5976, 0.1948, 0.4067, 0.1748, 0.4194, 0.1748, 0.4194, 0.1884, 0.4131, 0.1884, 0.4067, 0.1884, 0.3507, 0.5119, 0.3507, 0.4991, 0.3537, 0.4991, 0.3537, 0.5119, 0.3372, 0.4315, 0.3372, 0.4425, 0.3237, 0.4425, 0.3237, 0.437, 0.3237, 0.4315, 0.2054, 0.2432, 0.2054, 0.2304, 0.2189, 0.2304, 0.2189, 0.2368, 0.2189, 0.2432, 0.4994, 0.202, 0.4885, 0.202, 0.4885, 0.1884, 0.494, 0.1884, 0.4994, 0.1884, 0.8643, 0.3482, 0.8516, 0.3482, 0.8516, 0.3345, 0.8579, 0.3345, 0.8643, 0.3345, 0.3507, 0.5595, 0.3507, 0.5485, 0.3537, 0.5485, 0.3537, 0.5595, 0.02182, 0.2743, 0.03273, 0.2743, 0.03273, 0.2879, 0.02727, 0.2879, 0.02182, 0.2879, 0.8875, 0.582, 0.9003, 0.582, 0.9003, 0.5957, 0.8939, 0.5957, 0.8875, 0.5957, 0.1416, 0.688, 0.1521, 0.6908, 0.1486, 0.7039, 0.1434, 0.7025, 0.1381, 0.7011, 0.9223, 0.7514, 0.9332, 0.7514, 0.9332, 0.765, 0.9277, 0.765, 0.9223, 0.765, 0.3537, 0.4607, 0.3537, 0.4735, 0.3507, 0.4735, 0.3507, 0.4607, 0.3372, 0.5194, 0.3372, 0.5303, 0.3342, 0.5303, 0.3342, 0.5194, 0.9003, 0.582, 0.9112, 0.582, 0.9112, 0.5957, 0.9057, 0.5957, 0.9003, 0.5957, 0.1017, 0.774, 0.1144, 0.774, 0.1144, 0.7876, 0.1081, 0.7876, 0.1017, 0.7876, 0.1091, 0.2743, 0.12, 0.2743, 0.12, 0.2879, 0.1146, 0.2879, 0.1091, 0.2879, 0.2054, 0.1664, 0.2054, 0.1536, 0.2189, 0.1536, 0.2189, 0.16, 0.2189, 0.1664, 0.3372, 0.4095, 0.3372, 0.4205, 0.3237, 0.4205, 0.3237, 0.415, 0.3237, 0.4095, 0.877, 0.2048, 0.8897, 0.2048, 0.8897, 0.2184, 0.8834, 0.2184, 0.877, 0.2184, 0.1521, 0.688, 0.1648, 0.688, 0.1648, 0.7016, 0.1585, 0.7016, 0.1521, 0.7016, 0.2054, 0.3711, 0.2054, 0.3583, 0.2189, 0.3583, 0.2189, 0.3647, 0.2189, 0.3711, 0.4558, 0.202, 0.4449, 0.202, 0.4449, 0.1884, 0.4503, 0.1884, 0.4558, 0.1884, 0.3537, 0.4479, 0.3537, 0.4607, 0.3507, 0.4607, 0.3507, 0.4479, 0.4776, 0.1884, 0.4885, 0.1884, 0.4885, 0.202, 0.4831, 0.202, 0.4776, 0.202, 0.3372, 0.4754, 0.3372, 0.4864, 0.3342, 0.4864, 0.3342, 0.4754, 0.2054, 0.06399, 0.2054, 0.05119, 0.2189, 0.05119, 0.2189, 0.05759, 0.2189, 0.06399, 0.3559, 0.1748, 0.3686, 0.1748, 0.3686, 0.1884, 0.3622, 0.1884, 0.3559, 0.1884, 0.05084, 0.774, 0.06356, 0.774, 0.06356, 0.7876, 0.0572, 0.7876, 0.05084, 0.7876, 0.5121, 0.1748, 0.523, 0.1748, 0.523, 0.1884, 0.5176, 0.1884, 0.5121, 0.1884, 0.4449, 0.1748, 0.4576, 0.1748, 0.4576, 0.1884, 0.4512, 0.1884, 0.4449, 0.1884, 0.06546, 0.2743, 0.07637, 0.2743, 0.07637, 0.2879, 0.07091, 0.2879, 0.06546, 0.2879, 0.2054, 0.2688, 0.2054, 0.256, 0.2189, 0.256, 0.2189, 0.2624, 0.2189, 0.2688, 5.376e-08, 0.2743, 0.01091, 0.2743, 0.01091, 0.2879, 0.005455, 0.2879, 9.407e-08, 0.2879, 0.4685, 0.1884, 0.4576, 0.1884, 0.4576, 0.1748, 0.463, 0.1748, 0.4685, 0.1748, 0.3559, 0.1884, 0.3686, 0.1884, 0.3686, 0.202, 0.3622, 0.202, 0.3559, 0.202, 0.3372, 0.5633, 0.3372, 0.5743, 0.3237, 0.5743, 0.3237, 0.5688, 0.3237, 0.5633, 0.2054, 0.1152, 0.2054, 0.1024, 0.2189, 0.1024, 0.2189, 0.1088, 0.2189, 0.1152, 0.4194, 0.1884, 0.4322, 0.1884, 0.4322, 0.202, 0.4258, 0.202, 0.4194, 0.202, 0.9133, 0.3482, 0.9024, 0.3482, 0.9024, 0.3345, 0.9079, 0.3345, 0.9133, 0.3345, 0.5287, 0.3741, 0.5396, 0.3741, 0.5396, 0.3877, 0.5341, 0.3877, 0.5287, 0.3877, 0.3372, 0.4974, 0.3372, 0.5084, 0.3342, 0.5084, 0.3342, 0.4974, 0.9024, 0.3482, 0.8897, 0.3482, 0.8897, 0.3345, 0.8961, 0.3345, 0.9024, 0.3345, 0.1527, 0.2743, 0.1636, 0.2743, 0.1636, 0.2879, 0.1582, 0.2879, 0.1527, 0.2879, 0.2054, 0.32, 0.2054, 0.3072, 0.2189, 0.3072, 0.2189, 0.3136, 0.2189, 0.32, 0.3686, 0.1748, 0.3813, 0.1748, 0.3813, 0.1884, 0.3749, 0.1884, 0.3686, 0.1884, 0.4322, 0.1884, 0.4449, 0.1884, 0.4449, 0.202, 0.4385, 0.202, 0.4322, 0.202, 0.08728, 0.2743, 0.09819, 0.2743, 0.09819, 0.2879, 0.09273, 0.2879, 0.08728, 0.2879, 0.6297, 0.1748, 0.6297, 0.1858, 0.6267, 0.1858, 0.6267, 0.1748, 0.2054, 0.0128, 0.2054, 7.034e-07, 0.2189, 0.0, 0.2189, 0.006399, 0.2189, 0.0128, 0.3541, 0.5844, 0.3541, 0.5734, 0.3676, 0.5734, 0.3676, 0.5789, 0.3676, 0.5844, 0.3537, 0.5375, 0.3537, 0.5485, 0.3507, 0.5485, 0.3507, 0.5375, 0.3507, 0.4863, 0.3507, 0.4735, 0.3537, 0.4735, 0.3537, 0.4863, 0.2054, 0.2176, 0.2054, 0.2048, 0.2189, 0.2048, 0.2189, 0.2112, 0.2189, 0.2176, 0.5024, 0.8921, 0.4897, 0.8921, 0.4897, 0.8785, 0.4961, 0.8785, 0.5024, 0.8785, 0.5212, 0.202, 0.5103, 0.202, 0.5103, 0.1884, 0.5158, 0.1884, 0.5212, 0.1884, 0.3537, 0.4223, 0.3537, 0.4351, 0.3507, 0.4351, 0.3507, 0.4223, 0.4685, 0.1748, 0.4794, 0.1748, 0.4794, 0.1884, 0.474, 0.1884, 0.4685, 0.1884, 0.5287, 0.3877, 0.5396, 0.3877, 0.5396, 0.4013, 0.5341, 0.4013, 0.5287, 0.4013, 0.1362, 0.9174, 0.1253, 0.9174, 0.1253, 0.9038, 0.1308, 0.9038, 0.1362, 0.9038, 0.3813, 0.1748, 0.394, 0.1748, 0.394, 0.1884, 0.3877, 0.1884, 0.3813, 0.1884, 0.3537, 0.4863, 0.3537, 0.4991, 0.3507, 0.4991, 0.3507, 0.4863, 0.3372, 0.4535, 0.3372, 0.4645, 0.3342, 0.4645, 0.3342, 0.4535, 0.394, 0.1884, 0.4067, 0.1884, 0.4067, 0.202, 0.4004, 0.202, 0.394, 0.202, 0.4067, 0.1884, 0.4194, 0.1884, 0.4194, 0.202, 0.4131, 0.202, 0.4067, 0.202, 0.5063, 0.1701, 0.5063, 0.1592, 0.5199, 0.1592, 0.5199, 0.1647, 0.5199, 0.1701, 0.5032, 0.4205, 0.5032, 0.4096, 0.5168, 0.4096, 0.5168, 0.415, 0.5168, 0.4205, 0.3507, 0.4479, 0.3507, 0.4351, 0.3537, 0.4351, 0.3537, 0.4479, 0.04364, 0.2743, 0.05455, 0.2743, 0.05455, 0.2879, 0.04909, 0.2879, 0.04364, 0.2879, 0.4667, 0.1884, 0.4776, 0.1884, 0.4776, 0.202, 0.4721, 0.202, 0.4667, 0.202, 0.9211, 0.4096, 0.932, 0.4096, 0.932, 0.4232, 0.9265, 0.4232, 0.9211, 0.4232, 0.3541, 0.7487, 0.3541, 0.7377, 0.3676, 0.7377, 0.3676, 0.7432, 0.3676, 0.7487, 0.8261, 0.2048, 0.8389, 0.2048, 0.8389, 0.2184, 0.8325, 0.2184, 0.8261, 0.2184, 0.1746, 0.5843, 0.1746, 0.5734, 0.1881, 0.5734, 0.1881, 0.5789, 0.1881, 0.5843, 0.3507, 0.5247, 0.3507, 0.5119, 0.3537, 0.5119, 0.3537, 0.5247, 0.3372, 0.5413, 0.3372, 0.5523, 0.3342, 0.5523, 0.3342, 0.5413, 0.3559, 0.1748, 0.3559, 0.1638, 0.3694, 0.1638, 0.3694, 0.1693, 0.3694, 0.1748, 0.06356, 0.774, 0.07627, 0.774, 0.07627, 0.7876, 0.06992, 0.7876, 0.06356, 0.7876, 0.8875, 0.7254, 0.8748, 0.7254, 0.8748, 0.7118, 0.8812, 0.7118, 0.8875, 0.7118, 0.5012, 0.1748, 0.5121, 0.1748, 0.5121, 0.1884, 0.5067, 0.1884, 0.5012, 0.1884, 0.394, 0.1748, 0.4067, 0.1748, 0.4067, 0.1884, 0.4004, 0.1884, 0.394, 0.1884, 0.1309, 0.2743, 0.1418, 0.2743, 0.1418, 0.2879, 0.1364, 0.2879, 0.1309, 0.2879, 0.3507, 0.5375, 0.3507, 0.5247, 0.3537, 0.5247, 0.3537, 0.5375, 0.08899, 0.774, 0.1017, 0.774, 0.1017, 0.7876, 0.09534, 0.7876, 0.08899, 0.7876, 0.3537, 0.5705, 0.3537, 0.5815, 0.3507, 0.5815, 0.3507, 0.5705, 0.4794, 0.1748, 0.4903, 0.1748, 0.4903, 0.1884, 0.4849, 0.1884, 0.4794, 0.1884, 0.4994, 0.1884, 0.5103, 0.1884, 0.5103, 0.202, 0.5049, 0.202, 0.4994, 0.202, 0.3537, 0.4095, 0.3537, 0.4223, 0.3507, 0.4223, 0.3507, 0.4095, 0.6516, 0.8944, 0.6389, 0.8944, 0.6389, 0.8808, 0.6452, 0.8808, 0.6516, 0.8808, 0.5322, 0.202, 0.5212, 0.202, 0.5212, 0.1884, 0.5267, 0.1884, 0.5322, 0.1884, 0.2054, 0.192, 0.2054, 0.1792, 0.2189, 0.1792, 0.2189, 0.1856, 0.2189, 0.192, 0.5922, 0.2012, 0.5922, 0.1948, 0.5976, 0.1948, 0.5976, 0.2012, 0.6778, 0.2103, 0.6778, 0.2048, 0.8067, 0.2048, 0.8067, 0.2103, 0.5867, 0.1948, 0.5867, 0.1884, 0.5922, 0.1884, 0.5922, 0.1948, 0.5668, 0.3997, 0.5668, 0.3933, 0.5723, 0.3933, 0.5723, 0.3997, 0.5614, 0.3997, 0.5614, 0.3933, 0.5668, 0.3933, 0.5668, 0.3997, 0.9843, 0.2048, 0.9898, 0.2048, 0.9898, 0.3345, 0.9843, 0.3345, 0.2189, 0.3136, 0.2189, 0.3072, 0.3479, 0.3071, 0.3479, 0.3135, 0.5558, 0.1876, 0.5558, 0.1812, 0.5612, 0.1812, 0.5612, 0.1876, 0.5558, 0.1812, 0.5558, 0.1748, 0.5612, 0.1748, 0.5612, 0.1812, 0.5887, 0.3997, 0.5887, 0.3933, 0.5941, 0.3933, 0.5941, 0.3997, 0.9709, 0.7514, 0.9772, 0.7514, 0.9772, 0.8811, 0.9709, 0.8811, 0.5832, 0.3933, 0.5832, 0.3869, 0.5887, 0.3869, 0.5887, 0.3933, 0.6049, 0.1876, 0.6049, 0.1812, 0.6103, 0.1812, 0.6103, 0.1876, 0.2189, 0.2624, 0.2189, 0.256, 0.3479, 0.256, 0.3479, 0.2624, 0.5994, 0.1812, 0.5994, 0.1748, 0.6049, 0.1748, 0.6049, 0.1812, 0.6194, 0.1948, 0.6194, 0.1884, 0.6249, 0.1884, 0.6249, 0.1948, 0.9543, 0.582, 0.9607, 0.582, 0.9607, 0.7118, 0.9543, 0.7118, 0.6192, 0.4077, 0.6192, 0.4013, 0.6246, 0.4013, 0.6246, 0.4077, 0.5668, 0.3869, 0.5668, 0.3805, 0.5723, 0.3805, 0.5723, 0.3869, 0.6513, 0.415, 0.6513, 0.4096, 0.7803, 0.4096, 0.7803, 0.4151, 0.5614, 0.3805, 0.5614, 0.3741, 0.5668, 0.3741, 0.5668, 0.3805, 0.5559, 0.3997, 0.5559, 0.3933, 0.5614, 0.3933, 0.5614, 0.3997, 0.5505, 0.3997, 0.5505, 0.3933, 0.5559, 0.3933, 0.5559, 0.3997, 0.5505, 0.3933, 0.5505, 0.3869, 0.5559, 0.3869, 0.5559, 0.3933, 0.5503, 0.1876, 0.5503, 0.1812, 0.5558, 0.1812, 0.5558, 0.1876, 0.655, 0.005491, 0.655, 0.0, 0.7839, 2.841e-07, 0.7839, 0.005491, 0.5449, 0.1812, 0.5449, 0.1748, 0.5503, 0.1748, 0.5503, 0.1812, 0.5394, 0.1876, 0.5394, 0.1812, 0.5449, 0.1812, 0.5449, 0.1876, 0.2189, 0.3647, 0.2189, 0.3583, 0.3479, 0.3583, 0.3479, 0.3647, 0.534, 0.1812, 0.534, 0.1748, 0.5394, 0.1748, 0.5394, 0.1812, 0.5559, 0.3869, 0.5559, 0.3805, 0.5614, 0.3805, 0.5614, 0.3869, 0.2189, 0.16, 0.2189, 0.1536, 0.3479, 0.1536, 0.3479, 0.16, 0.5505, 0.3805, 0.5505, 0.3741, 0.5559, 0.3741, 0.5559, 0.3805, 0.06356, 0.7876, 0.06992, 0.7876, 0.06992, 0.9174, 0.06356, 0.9174, 0.6085, 0.2012, 0.6085, 0.1948, 0.614, 0.1948, 0.614, 0.2012, 0.6085, 0.1948, 0.6085, 0.1884, 0.614, 0.1884, 0.614, 0.1948, 0.6105, 0.3997, 0.6105, 0.3933, 0.6159, 0.3933, 0.6159, 0.3997, 0.605, 0.3997, 0.605, 0.3933, 0.6105, 0.3933, 0.6105, 0.3997, 0.5422, 0.3741, 0.5422, 0.3686, 0.6711, 0.3686, 0.6711, 0.3741, 0.006357, 0.8619, 0.01271, 0.8619, 0.01271, 0.9916, 0.006357, 0.9916, 0.554, 0.2012, 0.554, 0.1948, 0.5594, 0.1948, 0.5594, 0.2012, 0.554, 0.1948, 0.554, 0.1884, 0.5594, 0.1884, 0.5594, 0.1948, 0.6105, 0.3869, 0.6105, 0.3805, 0.6159, 0.3805, 0.6159, 0.3869, 0.605, 0.3869, 0.605, 0.3805, 0.6105, 0.3805, 0.6105, 0.3869, 0.9589, 0.2048, 0.9652, 0.2048, 0.9652, 0.3345, 0.9589, 0.3345, 0.6519, 0.9203, 0.6519, 0.9148, 0.7809, 0.9148, 0.7809, 0.9203, 0.5322, 0.2012, 0.5322, 0.1948, 0.5376, 0.1948, 0.5376, 0.2012, 0.5322, 0.1948, 0.5322, 0.1884, 0.5376, 0.1884, 0.5376, 0.1948, 0.5996, 0.3869, 0.5996, 0.3805, 0.605, 0.3805, 0.605, 0.3869, 0.5941, 0.3869, 0.5941, 0.3805, 0.5996, 0.3805, 0.5996, 0.3869, 0.9883, 0.4096, 0.9937, 0.4096, 0.9937, 0.5393, 0.9883, 0.5393, 0.8706, 0.2184, 0.877, 0.2184, 0.877, 0.3482, 0.8706, 0.3482, 0.6103, 0.1876, 0.6103, 0.1812, 0.6158, 0.1812, 0.6158, 0.1876, 0.1081, 0.7876, 0.1144, 0.7876, 0.1139, 0.9142, 0.1075, 0.9142, 0.5485, 0.2012, 0.5485, 0.1948, 0.554, 0.1948, 0.554, 0.2012, 0.5431, 0.2012, 0.5431, 0.1948, 0.5485, 0.1948, 0.5485, 0.2012, 0.9779, 0.2048, 0.9843, 0.2048, 0.9843, 0.3345, 0.9779, 0.3345, 0.1309, 0.2879, 0.1364, 0.2879, 0.1364, 0.4177, 0.1309, 0.4177, 0.5941, 0.3997, 0.5941, 0.3933, 0.5996, 0.3933, 0.5996, 0.3997, 0.5941, 0.3933, 0.5941, 0.3869, 0.5996, 0.3869, 0.5996, 0.3933, 0.6031, 0.2012, 0.6031, 0.1948, 0.6085, 0.1948, 0.6085, 0.2012, 0.9701, 0.4096, 0.9765, 0.4096, 0.9765, 0.5393, 0.9701, 0.5393, 0.5976, 0.1948, 0.5976, 0.1884, 0.6031, 0.1884, 0.6031, 0.1948, 0.6259, 0.3869, 0.6259, 0.3805, 0.6313, 0.3805, 0.6313, 0.3869, 0.2189, 0.08319, 0.2189, 0.07679, 0.3479, 0.07678, 0.3479, 0.08318, 0.6212, 0.1876, 0.6212, 0.1812, 0.6267, 0.1812, 0.6267, 0.1876, 0.594, 0.1876, 0.594, 0.1812, 0.5994, 0.1812, 0.5994, 0.1876, 0.5885, 0.1876, 0.5885, 0.1812, 0.594, 0.1812, 0.594, 0.1876, 0.9836, 0.7514, 0.9891, 0.7514, 0.9891, 0.8811, 0.9836, 0.8811, 0.545, 0.4005, 0.545, 0.3941, 0.5505, 0.3941, 0.5505, 0.4005, 0.9024, 0.3345, 0.8961, 0.3345, 0.8961, 0.2048, 0.9024, 0.2048, 0.5396, 0.3941, 0.5396, 0.3877, 0.545, 0.3877, 0.545, 0.3941, 0.2189, 0.3903, 0.2189, 0.3839, 0.3479, 0.3839, 0.3479, 0.3903, 0.5649, 0.2012, 0.5649, 0.1948, 0.5703, 0.1948, 0.5703, 0.2012, 0.5649, 0.1948, 0.5649, 0.1884, 0.5703, 0.1884, 0.5703, 0.1948, 0.6028, 0.4077, 0.6028, 0.4013, 0.6082, 0.4013, 0.6082, 0.4077, 0.1729, 0.9369, 0.1666, 0.9369, 0.1666, 0.7731, 0.1729, 0.7731, 0.6204, 0.3869, 0.6204, 0.3805, 0.6259, 0.3805, 0.6259, 0.3869, 0.007992, 0.7685, 0.007992, 0.774, 1.344e-08, 0.774, 0.0, 0.7685, 0.6259, 0.3933, 0.6259, 0.3869, 0.6313, 0.3869, 0.6313, 0.3933, 0.6204, 0.3997, 0.6204, 0.3933, 0.6259, 0.3933, 0.6259, 0.3997, 0.6204, 0.3933, 0.6204, 0.3869, 0.6259, 0.3869, 0.6259, 0.3933, 0.3479, 0.16, 0.3479, 0.1536, 0.3546, 0.1536, 0.3546, 0.16, 0.6158, 0.1876, 0.6158, 0.1812, 0.6212, 0.1812, 0.6212, 0.1876, 0.6711, 0.3741, 0.6711, 0.3686, 0.6778, 0.3686, 0.6778, 0.3741, 0.6103, 0.1812, 0.6103, 0.1748, 0.6158, 0.1748, 0.6158, 0.1812, 0.9574, 0.5712, 0.951, 0.5715, 0.951, 0.4098, 0.9574, 0.4096, 0.6246, 0.4077, 0.6246, 0.4013, 0.6301, 0.4013, 0.6301, 0.4077, 0.6082, 0.4077, 0.6082, 0.4013, 0.6137, 0.4013, 0.6137, 0.4077, 0.3479, 0.3647, 0.3479, 0.3583, 0.3541, 0.3583, 0.3541, 0.3647, 0.6204, 0.3805, 0.6204, 0.3741, 0.6259, 0.3741, 0.6259, 0.3805, 0.7803, 0.4151, 0.7803, 0.4096, 0.7865, 0.4096, 0.7865, 0.4151, 0.6158, 0.1812, 0.6158, 0.1748, 0.6212, 0.1748, 0.6212, 0.1812, 0.5973, 0.4077, 0.5973, 0.4013, 0.6028, 0.4013, 0.6028, 0.4077, 0.6249, 0.1948, 0.6249, 0.1884, 0.6303, 0.1884, 0.6303, 0.1948, 0.6259, 0.3805, 0.6259, 0.3741, 0.6313, 0.3741, 0.6313, 0.3805, 0.9383, 0.415, 0.9447, 0.415, 0.9447, 0.5774, 0.9383, 0.5774, 0.5095, 0.7455, 0.5095, 0.751, 0.5032, 0.751, 0.5032, 0.7455, 0.1425, 0.5937, 0.1425, 0.5882, 0.1491, 0.5882, 0.1491, 0.5937, 0.9582, 0.8811, 0.9645, 0.8811, 0.9645, 0.8879, 0.9582, 0.8879, 0.9525, 0.2048, 0.9589, 0.2048, 0.9589, 0.3345, 0.9525, 0.3345, 0.1527, 0.2879, 0.1582, 0.2879, 0.1582, 0.4177, 0.1527, 0.4177, 0.9079, 0.3345, 0.9024, 0.3345, 0.9024, 0.2048, 0.9079, 0.2048, 0.1362, 0.9038, 0.1308, 0.9038, 0.1308, 0.774, 0.1362, 0.774, 0.9211, 0.4096, 0.9211, 0.415, 0.7921, 0.415, 0.7921, 0.4096, 0.933, 0.7118, 0.9276, 0.7118, 0.9276, 0.582, 0.933, 0.582, 0.3541, 0.7542, 0.3541, 0.7487, 0.483, 0.7487, 0.483, 0.7542, 0.5199, 0.1701, 0.5199, 0.1647, 0.6488, 0.1646, 0.6488, 0.1701, 0.8452, 0.2184, 0.8516, 0.2184, 0.8516, 0.3482, 0.8452, 0.3482, 0.3676, 0.7487, 0.3676, 0.7432, 0.4966, 0.7432, 0.4966, 0.7487, 0.9585, 0.0, 0.9649, 3.314e-07, 0.9649, 0.1298, 0.9585, 0.1298, 0.967, 0.582, 0.9734, 0.582, 0.9734, 0.7118, 0.967, 0.7118, 0.9211, 0.4232, 0.9265, 0.4232, 0.9265, 0.553, 0.9211, 0.553, 0.1585, 0.7016, 0.1648, 0.7016, 0.1648, 0.8314, 0.1585, 0.8314, 0.3097, 0.5843, 0.3097, 0.5898, 0.1808, 0.5898, 0.1808, 0.5843, 0.1881, 0.5789, 0.1881, 0.5734, 0.317, 0.5734, 0.317, 0.5789, 0.04875, 0.9916, 0.0433, 0.9916, 0.0433, 0.8619, 0.04875, 0.8619, 0.8812, 0.7118, 0.8748, 0.7118, 0.8748, 0.582, 0.8812, 0.582, 0.3694, 0.1748, 0.3694, 0.1693, 0.4983, 0.1693, 0.4983, 0.1748, 0.9607, 0.582, 0.967, 0.582, 0.967, 0.7118, 0.9607, 0.7118, 0.9898, 0.2048, 0.9952, 0.2048, 0.9952, 0.3345, 0.9898, 0.3345, 0.7876, 0.7459, 0.7876, 0.7514, 0.6586, 0.7513, 0.6586, 0.7459, 0.9574, 0.4096, 0.9637, 0.4096, 0.9637, 0.5393, 0.9574, 0.5393, 0.9716, 0.2048, 0.9779, 0.2048, 0.9779, 0.3345, 0.9716, 0.3345, 0.2189, 0.2944, 0.2189, 0.288, 0.3479, 0.288, 0.3479, 0.2944, 0.005455, 0.2879, 0.01091, 0.2879, 0.01091, 0.4177, 0.005455, 0.4177, 0.0433, 0.9916, 0.03784, 0.9916, 0.03784, 0.8619, 0.0433, 0.8619, 0.3097, 0.9145, 0.3097, 0.9199, 0.1808, 0.9199, 0.1808, 0.9145, 0.3676, 0.5789, 0.3676, 0.5734, 0.4966, 0.5734, 0.4966, 0.5789, 0.9798, 0.7118, 0.9734, 0.7118, 0.9734, 0.582, 0.9798, 0.582, 0.6384, 0.7455, 0.6384, 0.751, 0.5095, 0.751, 0.5095, 0.7455, 0.9776, 0.0, 0.9839, 3.449e-07, 0.9839, 0.1298, 0.9776, 0.1298, 0.1369, 0.7685, 0.1369, 0.774, 0.007992, 0.774, 0.007992, 0.7685, 0.9891, 0.7514, 0.9945, 0.7514, 0.9945, 0.8811, 0.9891, 0.8811, 0.5168, 0.4205, 0.5168, 0.415, 0.6457, 0.415, 0.6457, 0.4205, 0.9105, 0.1298, 0.905, 0.1298, 0.905, 1.353e-08, 0.9105, 0.0, 0.8325, 0.2184, 0.8389, 0.2184, 0.8389, 0.3482, 0.8325, 0.3482, 0.9637, 0.4096, 0.9701, 0.4096, 0.9701, 0.5393, 0.9637, 0.5393, 0.0, 0.8619, 0.006357, 0.8619, 0.006357, 0.9916, 1.344e-08, 0.9916, 0.01353, 0.5937, 0.01353, 0.5882, 0.1425, 0.5882, 0.1425, 0.5937, 0.8923, 0.01362, 0.8987, 0.01362, 0.8987, 0.1434, 0.8923, 0.1434, 0.08899, 0.7876, 0.09534, 0.7876, 0.09534, 0.9174, 0.08899, 0.9174, 0.9937, 0.4096, 0.9992, 0.4096, 0.9992, 0.5393, 0.9937, 0.5393, 0.9221, 0.7118, 0.9166, 0.7118, 0.9166, 0.582, 0.9221, 0.582, 0.7871, 0.7568, 0.7871, 0.7514, 0.916, 0.7514, 0.916, 0.7568, 0.6516, 0.8808, 0.6452, 0.8808, 0.6452, 0.751, 0.6516, 0.751, 0.9652, 0.2048, 0.9716, 0.2048, 0.9716, 0.3345, 0.9652, 0.3345, 0.8579, 0.3345, 0.8516, 0.3345, 0.8516, 0.2048, 0.8579, 0.2048, 0.02727, 0.2879, 0.03273, 0.2879, 0.03273, 0.4177, 0.02728, 0.4177, 0.2189, 0.2176, 0.2189, 0.2112, 0.3479, 0.2112, 0.3479, 0.2176, 0.9645, 0.7514, 0.9709, 0.7514, 0.9709, 0.8811, 0.9645, 0.8811, 0.08899, 0.9038, 0.08263, 0.9038, 0.08263, 0.774, 0.08899, 0.774, 0.9961, 0.7118, 0.9907, 0.7118, 0.9907, 0.582, 0.9961, 0.582, 0.07091, 0.2879, 0.07637, 0.2879, 0.07637, 0.4177, 0.07091, 0.4177, 0.9828, 0.4096, 0.9883, 0.4096, 0.9883, 0.5393, 0.9828, 0.5393, 0.9188, 0.2184, 0.9242, 0.2184, 0.9242, 0.3482, 0.9188, 0.3482, 0.9772, 0.7514, 0.9836, 0.7514, 0.9836, 0.8811, 0.9772, 0.8811, 0.9765, 0.4096, 0.9828, 0.4096, 0.9828, 0.5393, 0.9765, 0.5393, 0.9214, 0.1298, 0.9159, 0.1298, 0.9159, 1.353e-08, 0.9214, 0.0, 0.3224, 0.8819, 0.3161, 0.8819, 0.3161, 0.7521, 0.3224, 0.7521, 0.9945, 0.7514, 1.0, 0.7514, 1.0, 0.8811, 0.9945, 0.8811, 0.9948, 0.1298, 0.9894, 0.1298, 0.9894, 0.0, 0.9948, 1.353e-08, 0.1199, 0.9038, 0.1144, 0.9038, 0.1144, 0.774, 0.1199, 0.774, 0.01271, 0.8619, 0.01907, 0.8619, 0.01907, 0.9916, 0.01271, 0.9916, 0.01907, 0.8619, 0.02543, 0.8619, 0.02543, 0.9916, 0.01907, 0.9916, 0.9839, 1.184e-08, 0.9894, 0.0, 0.9894, 0.1298, 0.9839, 0.1298, 0.08728, 0.2879, 0.09273, 0.2879, 0.09273, 0.4177, 0.08728, 0.4177, 0.5032, 0.7565, 0.5032, 0.751, 0.6322, 0.751, 0.6322, 0.7565, 0.877, 0.2184, 0.8834, 0.2184, 0.8834, 0.3482, 0.877, 0.3482, 0.9582, 0.7514, 0.9645, 0.7514, 0.9645, 0.8811, 0.9582, 0.8811, 0.8875, 0.5957, 0.8939, 0.5957, 0.8939, 0.7254, 0.8875, 0.7254, 0.9776, 0.1298, 0.9712, 0.1298, 0.9712, 0.0, 0.9776, 3.382e-07, 0.4961, 0.8785, 0.4897, 0.8785, 0.4897, 0.7487, 0.4961, 0.7487, 0.05084, 0.7876, 0.0572, 0.7876, 0.0572, 0.9174, 0.05084, 0.9174, 0.9907, 0.7118, 0.9852, 0.7118, 0.9852, 0.582, 0.9907, 0.582, 0.6249, 0.2012, 0.6249, 0.1948, 0.6303, 0.1948, 0.6303, 0.2012, 0.9277, 0.765, 0.9332, 0.765, 0.933, 0.8838, 0.9276, 0.8838, 0.3359, 0.7978, 0.3298, 0.7996, 0.3335, 0.6749, 0.3396, 0.6731, 0.03179, 0.8619, 0.03784, 0.8638, 0.03784, 0.9886, 0.03179, 0.9866, 0.6194, 0.2012, 0.6194, 0.1948, 0.6249, 0.1948, 0.6249, 0.2012, 0.02543, 0.8619, 0.03179, 0.8619, 0.03179, 0.9885, 0.02543, 0.9885, 1.0, 0.1335, 0.9948, 0.1352, 0.9948, 0.00176, 1.0, 0.0, 0.1381, 0.7011, 0.1434, 0.7025, 0.1521, 0.8357, 0.1469, 0.8343, 0.6212, 0.1812, 0.6212, 0.1748, 0.6267, 0.1748, 0.6267, 0.1812, 0.9522, 0.7537, 0.9582, 0.7514, 0.9582, 0.8974, 0.9522, 0.8997, 0.9057, 0.5957, 0.9112, 0.5957, 0.9112, 0.732, 0.9057, 0.732, 0.2189, 0.1408, 0.2189, 0.1344, 0.3543, 0.0818, 0.3543, 0.0882, 0.365, 0.3328, 0.365, 0.32, 0.365, 0.3072, 0.365, 0.2944, 0.365, 0.2816, 0.365, 0.2688, 0.365, 0.256, 0.365, 0.2432, 0.365, 0.2304, 0.3759, 0.2304, 0.3759, 0.2176, 0.3868, 0.2176, 0.3977, 0.2176, 0.4087, 0.2176, 0.4196, 0.2176, 0.4305, 0.2176, 0.4414, 0.2176, 0.4523, 0.2176, 0.4632, 0.2176, 0.4741, 0.2176, 0.485, 0.2176, 0.4959, 0.2176, 0.5068, 0.2176, 0.5068, 0.2304, 0.5178, 0.2304, 0.5178, 0.2432, 0.5178, 0.256, 0.5178, 0.2688, 0.5178, 0.2816, 0.5178, 0.2944, 0.5178, 0.3072, 0.5178, 0.32, 0.5178, 0.3328, 0.5178, 0.3456, 0.5178, 0.3584, 0.5178, 0.3712, 0.5178, 0.384, 0.5178, 0.3968, 0.5068, 0.3968, 0.4959, 0.3968, 0.485, 0.3968, 0.4741, 0.3968, 0.4632, 0.3968, 0.4523, 0.3968, 0.4414, 0.3968, 0.4305, 0.3968, 0.4196, 0.3968, 0.4087, 0.3968, 0.3977, 0.3968, 0.3868, 0.3968, 0.3759, 0.3968, 0.365, 0.3968, 0.365, 0.384, 0.365, 0.3712, 0.365, 0.3584, 0.365, 0.3456, 0.9332, 0.1638, 0.9395, 0.1638, 0.9395, 0.1693, 0.9332, 0.1693, 0.932, 0.5734, 0.9383, 0.5734, 0.9383, 0.5789, 0.932, 0.5789, 0.1666, 0.9369, 0.1729, 0.9369, 0.1729, 0.9424, 0.1666, 0.9424, 0.9312, 0.3686, 0.9375, 0.3686, 0.9375, 0.3741, 0.9312, 0.3741, 0.9332, 0.9152, 0.9395, 0.9152, 0.9395, 0.9207, 0.9332, 0.9207, 0.6586, 0.7459, 0.6586, 0.7513, 0.6519, 0.7513, 0.6519, 0.7459, 0.9522, 0.1638, 0.9458, 0.1638, 0.9458, 0.0, 0.9522, 0.0, 0.9574, 0.5393, 0.9637, 0.5393, 0.9637, 0.5461, 0.9574, 0.5461, 0.8067, 0.2103, 0.8067, 0.2048, 0.8134, 0.2048, 0.8134, 0.2103, 0.9525, 0.3345, 0.9589, 0.3345, 0.9589, 0.3413, 0.9525, 0.3413, 0.7839, 0.005491, 0.7839, 2.841e-07, 0.7906, 2.908e-07, 0.7906, 0.005491, 0.483, 0.7542, 0.483, 0.7487, 0.4897, 0.7487, 0.4897, 0.7542, 0.005455, 0.4177, 0.01091, 0.4177, 0.01091, 0.4244, 0.005455, 0.4244, 0.9543, 0.7118, 0.9607, 0.7118, 0.9607, 0.7185, 0.9543, 0.7185, 0.9375, 0.3686, 0.9312, 0.3686, 0.9312, 0.2048, 0.9375, 0.2048, 0.4966, 0.5789, 0.4966, 0.5734, 0.5032, 0.5734, 0.5032, 0.5789, 0.6322, 0.7565, 0.6322, 0.751, 0.6389, 0.751, 0.6389, 0.7565, 0.3237, 0.5734, 0.317, 0.5734, 0.317, 0.4095, 0.3237, 0.4095, 0.6778, 0.3686, 0.6711, 0.3686, 0.6711, 0.2048, 0.6778, 0.2048, 0.317, 0.5789, 0.317, 0.5734, 0.3237, 0.5734, 0.3237, 0.5789, 0.535, 0.4013, 0.5414, 0.4013, 0.5414, 0.408, 0.535, 0.408, 0.5541, 0.4013, 0.5605, 0.4013, 0.5605, 0.408, 0.5541, 0.408, 0.5477, 0.4013, 0.5541, 0.4013, 0.5541, 0.408, 0.5477, 0.408, 0.5605, 0.4013, 0.5668, 0.4013, 0.5668, 0.408, 0.5605, 0.408, 0.5414, 0.4013, 0.5477, 0.4013, 0.5477, 0.408, 0.5414, 0.408, 0.9383, 0.5734, 0.932, 0.5734, 0.932, 0.4096, 0.9383, 0.4096, 0.9395, 0.9152, 0.9332, 0.9152, 0.9332, 0.7514, 0.9395, 0.7514, 0.948, 0.7459, 0.9416, 0.7459, 0.9416, 0.582, 0.948, 0.582, 0.8067, 0.2103, 0.8134, 0.2103, 0.8134, 0.3741, 0.8067, 0.3741, 0.7839, 0.005491, 0.7906, 0.005491, 0.7906, 0.1693, 0.7839, 0.1693, 0.483, 0.7542, 0.4897, 0.7542, 0.4897, 0.918, 0.483, 0.918, 0.6586, 0.7459, 0.6519, 0.7459, 0.6519, 0.582, 0.6586, 0.582, 0.1491, 0.5882, 0.1425, 0.5882, 0.1425, 0.4244, 0.1491, 0.4244, 0.01091, 0.4244, 0.01091, 0.4177, 0.1737, 0.4177, 0.1737, 0.4244, 0.6322, 0.7565, 0.6389, 0.7565, 0.6389, 0.9203, 0.6322, 0.9203, 0.9459, 0.9152, 0.9395, 0.9152, 0.9395, 0.7514, 0.9459, 0.7514, 0.9395, 0.1638, 0.9332, 0.1638, 0.9332, 0.0, 0.9395, 0.0, 0.9522, 0.9152, 0.9459, 0.9152, 0.9459, 0.7514, 0.9522, 0.7514, 0.5032, 0.5734, 0.4966, 0.5734, 0.4966, 0.4096, 0.5032, 0.4096, 0.951, 0.5734, 0.9447, 0.5734, 0.9447, 0.4096, 0.951, 0.4096, 0.9383, 0.4096, 0.9447, 0.4096, 0.9447, 0.415, 0.9383, 0.415, 0.9312, 0.3702, 0.9249, 0.3709, 0.9242, 0.3654, 0.9306, 0.3647, 0.8134, 0.2048, 0.8198, 0.2048, 0.8198, 0.2103, 0.8134, 0.2103, 0.1735, 0.7723, 0.1672, 0.7731, 0.1666, 0.7676, 0.1729, 0.7669, 0.7803, 0.4151, 0.7865, 0.4151, 0.7865, 0.5797, 0.7803, 0.5797, 0.3479, 0.2624, 0.3479, 0.256, 0.3541, 0.256, 0.3541, 0.2624, 0.3479, 0.2944, 0.3479, 0.288, 0.3541, 0.288, 0.3541, 0.2944, 0.916, 0.7568, 0.916, 0.7514, 0.9223, 0.7514, 0.9223, 0.7569, 0.916, 0.7568, 0.9223, 0.7569, 0.9223, 0.9157, 0.916, 0.9157, 0.6488, 0.1701, 0.6488, 0.1646, 0.655, 0.1646, 0.655, 0.1701, 0.3479, 0.3903, 0.3479, 0.3839, 0.3541, 0.3839, 0.3541, 0.3903, 0.4966, 0.7487, 0.4966, 0.7432, 0.5028, 0.7432, 0.5028, 0.7487, 0.7809, 0.9203, 0.7809, 0.9148, 0.7871, 0.9148, 0.7871, 0.9203, 0.1808, 0.5843, 0.1808, 0.5898, 0.1746, 0.5898, 0.1746, 0.5843, 0.1808, 0.9145, 0.1808, 0.9199, 0.1746, 0.9199, 0.1746, 0.9145, 0.9462, 0.205, 0.9525, 0.2048, 0.9525, 0.3684, 0.9462, 0.3686, 0.5793, 0.4013, 0.5793, 0.4077, 0.573, 0.4077, 0.573, 0.4013, 0.1729, 0.7669, 0.1666, 0.7676, 0.1672, 0.6019, 0.1735, 0.6011, 0.655, 0.1646, 0.6488, 0.1646, 0.6488, 4.599e-07, 0.655, 0.0, 0.9395, 0.0, 0.9458, 0.0007526, 0.9458, 0.1665, 0.9395, 0.1657, 0.5668, 0.4077, 0.5668, 0.4013, 0.573, 0.4013, 0.573, 0.4077, 0.7871, 0.9148, 0.7809, 0.9148, 0.7809, 0.7514, 0.7871, 0.7514, 0.5095, 0.7455, 0.5032, 0.7455, 0.5033, 0.582, 0.5095, 0.582, 0.8134, 0.2103, 0.8198, 0.2103, 0.8261, 0.3737, 0.8198, 0.3737, 0.5855, 0.4013, 0.5855, 0.4077, 0.5793, 0.4077, 0.5793, 0.4013, 0.9522, 0.0, 0.9585, 0.00076, 0.9585, 0.1607, 0.9522, 0.1599, 0.5028, 0.7432, 0.4966, 0.7432, 0.4966, 0.5844, 0.5028, 0.5844, 0.9306, 0.3647, 0.9242, 0.3654, 0.9249, 0.2055, 0.9312, 0.2048, 0.5917, 0.4013, 0.5917, 0.4077, 0.5855, 0.4077, 0.5855, 0.4013, 0.1808, 0.9145, 0.1746, 0.9145, 0.1746, 0.7521, 0.1808, 0.7521, 0.1746, 0.5898, 0.1808, 0.5898, 0.1808, 0.7521, 0.1746, 0.7521, 0.9543, 0.7443, 0.948, 0.7443, 0.948, 0.582, 0.9543, 0.582, 0.1666, 0.5957, 0.1729, 0.5949, 0.1735, 0.6004, 0.1672, 0.6011, 0.3479, 0.08318, 0.3479, 0.07678, 0.3559, 0.07678, 0.3559, 0.08318, 0.5063, 0.1693, 0.4983, 0.1693, 0.4983, 0.0, 0.5063, 0.0, 0.4983, 0.1748, 0.4983, 0.1693, 0.5063, 0.1693, 0.5063, 0.1748, 0.5287, 0.4013, 0.535, 0.4013, 0.535, 0.4094, 0.5287, 0.4094, 0.007992, 0.7685, 0.0, 0.7685, 1.318e-05, 0.5992, 0.008005, 0.5992, 0.1729, 0.5949, 0.1666, 0.5957, 0.1672, 0.4252, 0.1735, 0.4244, 0.9269, 0.0, 0.9332, 0.0007847, 0.9332, 0.1713, 0.9269, 0.1705, 0.3397, 0.6731, 0.346, 0.6731, 0.346, 0.6786, 0.3396, 0.6786, 0.7921, 0.4096, 0.7921, 0.415, 0.7865, 0.415, 0.7865, 0.4096, 0.6457, 0.4205, 0.6457, 0.415, 0.6513, 0.415, 0.6513, 0.4205, 0.9585, 0.1298, 0.9649, 0.1298, 0.9649, 0.1354, 0.9585, 0.1354, 0.5973, 0.4013, 0.5973, 0.4077, 0.5917, 0.4077, 0.5917, 0.4013, 0.6457, 0.4205, 0.6513, 0.4205, 0.6513, 0.582, 0.6457, 0.582, 0.7865, 0.415, 0.7921, 0.415, 0.7921, 0.5765, 0.7865, 0.5765, 0.3396, 0.6786, 0.346, 0.6786, 0.3524, 0.8401, 0.346, 0.8401])
me_cube_001.use_remesh_preserve_volume = False
me_cube_001.use_remesh_preserve_attributes = False
me_cube_001.use_mirror_vertex_groups = False
me_cube_001.update()

# ---- objects
ob_cube = bpy.data.objects.new('Cube', me_cube_001)

# ---- transforms, parenting, visibility, modifiers, constraints
ob_cube.location = (0.0, 2.42, 0.0)
ob_cube.lineart.crease_threshold = 0.0

# ---- collection membership
col_collection_1.objects.link(ob_cube)

# ---- scene / render settings (as saved in the file)
scene.frame_start = 1; scene.frame_end = 250; scene.frame_set(1)
scene.render.engine = 'BLENDER_EEVEE_NEXT'
scene.render.resolution_percentage = 50
scene.render.dither_intensity = 0.0
scene.cycles.use_denoising = False
scene.cycles.samples = 10
scene.cycles.sampling_pattern = 'TABULATED_SOBOL'
scene.cycles.light_sampling_threshold = 0.0
scene.cycles.use_adaptive_sampling = False
scene.cycles.use_light_tree = False
scene.cycles.blur_glossy = 0.0
scene.cycles.pixel_filter_type = 'GAUSSIAN'
scene.cycles.sample_clamp_indirect = 0.0
scene.view_settings.view_transform = 'Standard'
bpy.context.view_layer.update()

# ---- added for rendering (the .blend has no active camera and no usable light): camera, sun
cam_auto = bpy.data.cameras.new('AutoCamera')
cam_auto.lens = 50.0
cam_auto.sensor_width = 36.0
cam_auto.clip_end = 1000.0
ob_auto_camera = bpy.data.objects.new('AutoCamera', cam_auto)
scene.collection.objects.link(ob_auto_camera)
ob_auto_camera.location = (14.5102, -19.7924, 13.7502)
ob_auto_camera.rotation_euler = (1.09748, -7.21219e-08, 0.694738)
scene.camera = ob_auto_camera
light_auto_sun = bpy.data.lights.new('AutoSun', 'SUN')
light_auto_sun.energy = 3.0
light_auto_sun.angle = 0.0523599
ob_auto_sun = bpy.data.objects.new('AutoSun', light_auto_sun)
scene.collection.objects.link(ob_auto_sun)
ob_auto_sun.rotation_euler = (0.872665, 0.174533, 0.523599)
bpy.context.view_layer.update()
